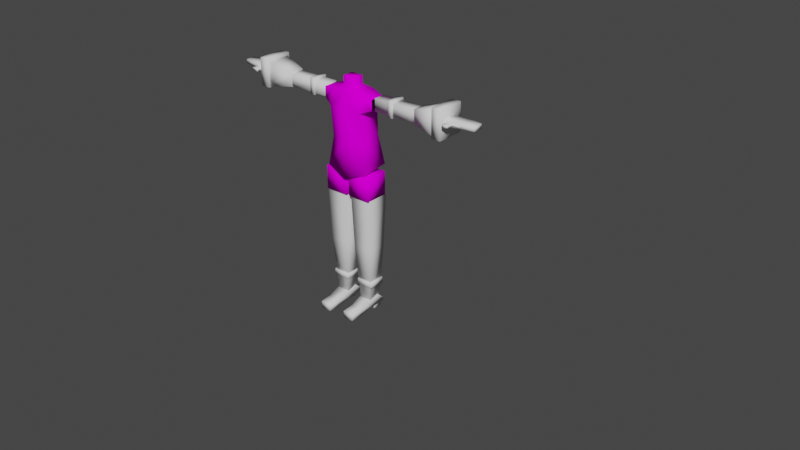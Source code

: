 # Source: xmas.blend  (saved by Blender 2.93.21; exported with 4.5.12 LTS)
import bpy
from mathutils import Matrix  # noqa: F401  (used for matrix-valued properties, if any)

bpy.ops.wm.read_factory_settings(use_empty=True)
scene = bpy.context.scene
scene.name = 'Scene'

# ---- collections
col_normal = bpy.data.collections.new('normal'); scene.collection.children.link(col_normal)
col_h122 = bpy.data.collections.new('h122'); col_normal.children.link(col_h122)
col_b86 = bpy.data.collections.new('b86'); col_normal.children.link(col_b86)
col_r126 = bpy.data.collections.new('r126'); col_normal.children.link(col_r126)
col_a82 = bpy.data.collections.new('a82'); col_normal.children.link(col_a82)
col_l94 = bpy.data.collections.new('l94'); col_normal.children.link(col_l94)
col_blue = bpy.data.collections.new('blue'); scene.collection.children.link(col_blue)
col_h410 = bpy.data.collections.new('h410'); col_blue.children.link(col_h410)
col_h414 = bpy.data.collections.new('h414'); col_blue.children.link(col_h414)
col_b298 = bpy.data.collections.new('b298'); col_blue.children.link(col_b298)
col_a230 = bpy.data.collections.new('a230'); col_blue.children.link(col_a230)
col_l254 = bpy.data.collections.new('l254'); col_blue.children.link(col_l254)
col_r474 = bpy.data.collections.new('r474'); col_blue.children.link(col_r474)
col_h406 = bpy.data.collections.new('h406'); col_blue.children.link(col_h406)

# ---- images (referenced by path relative to the original .blend; pixels are not part of the script)
import os
ASSET_DIR = os.environ.get("B2B_ASSET_DIR", "")  # directory of the original .blend (textures are referenced by path, not embedded)
HERE = os.path.dirname(os.path.abspath(__file__))  # packed textures are extracted next to this script under _unpacked/

def load_image(name, relpath, width, height, colorspace="sRGB"):
    """Load a texture the original file referenced (path relative to the .blend, or extracted next to this script)."""
    p = next((c for c in (os.path.join(HERE, relpath), os.path.join(ASSET_DIR, relpath)) if relpath and os.path.exists(c)), "")
    if p:
        img = bpy.data.images.load(p, check_existing=True)
        img.name = name
    else:  # same state as the original file: an image datablock whose file is absent (Cycles renders it pink)
        img = bpy.data.images.new(name, width, height)
        img.source = "FILE"
        img.filepath = "//" + (relpath or name)
    img.colorspace_settings.name = colorspace
    return img
img_xmas_png = load_image('xmas.png', 'xmas.png', 1024, 1024, 'sRGB')

# ---- materials (node trees are filled in below, after node groups)
mat_xmas = bpy.data.materials.new('xmas')
mat_xmas.use_transparent_shadow = False
mat_maintex = bpy.data.materials.new('maintex')
mat_xmasblue = bpy.data.materials.new('xmasblue')
mat_xmasblue.use_transparent_shadow = False

# ---- node groups
ng_auto_smooth = bpy.data.node_groups.new('Auto Smooth', 'GeometryNodeTree')
_s = ng_auto_smooth.interface.new_socket(name='Geometry', in_out='OUTPUT', socket_type='NodeSocketGeometry')
_s = ng_auto_smooth.interface.new_socket(name='Geometry', in_out='INPUT', socket_type='NodeSocketGeometry')
_s = ng_auto_smooth.interface.new_socket(name='Angle', in_out='INPUT', socket_type='NodeSocketFloat')
_s.subtype = 'ANGLE'
_s.min_value = 0.0
_s.max_value = 3.142
ng_auto_smooth.is_modifier = True
_N = ng_auto_smooth.nodes; _L = ng_auto_smooth.links
n0 = _N.new('NodeGroupOutput'); n0.name = 'Group Output'; n0.location = (480, -100)
n1 = _N.new('NodeGroupInput'); n1.name = 'Group Input'; n1.location = (-420, -300)
n2 = _N.new('NodeGroupInput'); n2.name = 'Group Input.001'; n2.location = (-60, -100)
n3 = _N.new('GeometryNodeSetShadeSmooth'); n3.name = 'Set Shade Smooth'; n3.location = (120, -100)
n3.domain = 'EDGE'
n4 = _N.new('GeometryNodeSetShadeSmooth'); n4.name = 'Set Shade Smooth.001'; n4.location = (300, -100)
n5 = _N.new('GeometryNodeInputMeshEdgeAngle'); n5.name = 'Edge Angle'; n5.location = (-420, -220)
n6 = _N.new('GeometryNodeInputEdgeSmooth'); n6.name = 'Is Edge Smooth'; n6.location = (-60, -160)
n7 = _N.new('GeometryNodeInputShadeSmooth'); n7.name = 'Is Face Smooth'; n7.location = (-240, -340)
n8 = _N.new('FunctionNodeBooleanMath'); n8.name = 'Boolean Math'; n8.location = (-60, -220)
n9 = _N.new('FunctionNodeCompare'); n9.name = 'Compare'; n9.location = (-240, -180)
n9.operation = 'LESS_EQUAL'
_L.new(n5.outputs[0], n9.inputs[0])
_L.new(n4.outputs[0], n0.inputs[0])
_L.new(n1.outputs[1], n9.inputs[1])
_L.new(n9.outputs[0], n8.inputs[0])
_L.new(n7.outputs[0], n8.inputs[1])
_L.new(n2.outputs[0], n3.inputs[0])
_L.new(n6.outputs[0], n3.inputs[1])
_L.new(n3.outputs[0], n4.inputs[0])
_L.new(n8.outputs[0], n3.inputs[2])
n0.is_active_output = True

# ---- material node trees
mat_xmas.use_nodes = True; mat_xmas.node_tree.nodes.clear()
_N = mat_xmas.node_tree.nodes; _L = mat_xmas.node_tree.links
n0 = _N.new('ShaderNodeOutputMaterial'); n0.name = 'Material Output'; n0.location = (300, 300)
n1 = _N.new('ShaderNodeBsdfPrincipled'); n1.name = 'Principled BSDF'; n1.location = (10, 300)
n1.distribution = 'GGX'
n1.subsurface_method = 'BURLEY'
n1.inputs[2].default_value = 0.0
n1.inputs[3].default_value = 1.45
n1.inputs[13].default_value = 0.0
n1.inputs[27].default_value = (0.0, 0.0, 0.0, 1.0)
n1.inputs[28].default_value = 1.0
n2 = _N.new('ShaderNodeTexImage'); n2.name = 'baseColorTexture'; n2.location = (-433, 207)
n2.label = 'baseColorTexture'
n2.image = img_xmas_png
n2.interpolation = 'Closest'
n3 = _N.new('ShaderNodeUVMap'); n3.name = 'UV Map'; n3.location = (-631, 176)
n3.uv_map = 'UVMap'
_L.new(n1.outputs[0], n0.inputs[0])
_L.new(n2.outputs[0], n1.inputs[0])
_L.new(n3.outputs[0], n2.inputs[0])
n0.is_active_output = True
mat_xmasblue.use_nodes = True; mat_xmasblue.node_tree.nodes.clear()
_N = mat_xmasblue.node_tree.nodes; _L = mat_xmasblue.node_tree.links
n0 = _N.new('ShaderNodeOutputMaterial'); n0.name = 'Material Output'; n0.location = (552, 300)
n1 = _N.new('ShaderNodeBsdfPrincipled'); n1.name = 'Principled BSDF'; n1.location = (262, 300)
n1.distribution = 'GGX'
n1.subsurface_method = 'BURLEY'
n1.inputs[2].default_value = 0.0
n1.inputs[3].default_value = 1.45
n1.inputs[13].default_value = 0.0
n1.inputs[27].default_value = (0.0, 0.0, 0.0, 1.0)
n1.inputs[28].default_value = 1.0
n2 = _N.new('ShaderNodeTexImage'); n2.name = 'baseColorTexture'; n2.location = (-181, 207)
n2.label = 'baseColorTexture'
n2.image = img_xmas_png
n2.interpolation = 'Closest'
n3 = _N.new('ShaderNodeValue'); n3.name = 'Value'; n3.location = (-536, 825)
n3.outputs[0].default_value = 0.5
n4 = _N.new('ShaderNodeUVMap'); n4.name = 'uv'; n4.location = (-631, 176)
n4.label = 'uv'
n4.uv_map = 'UVMap'
n5 = _N.new('ShaderNodeVectorMath'); n5.name = 'uvOffset'; n5.location = (-421, 181)
n5.label = 'uvOffset'
n5.inputs[1].default_value = (0.125, 0.0, 0.0)
_L.new(n1.outputs[0], n0.inputs[0])
_L.new(n2.outputs[0], n1.inputs[0])
_L.new(n4.outputs[0], n5.inputs[0])
_L.new(n5.outputs[0], n2.inputs[0])
n0.is_active_output = True

# ---- world
world_world = bpy.data.worlds.new('World'); scene.world = world_world
world_world.use_nodes = True; world_world.node_tree.nodes.clear()
_N = world_world.node_tree.nodes; _L = world_world.node_tree.links
n0 = _N.new('ShaderNodeOutputWorld'); n0.name = 'World Output'; n0.location = (300, 300)
n1 = _N.new('ShaderNodeBackground'); n1.name = 'Background'; n1.location = (10, 300)
n1.inputs[0].default_value = (0.05088, 0.05088, 0.05088, 1.0)
_L.new(n1.outputs[0], n0.inputs[0])
n0.is_active_output = True
world_world.color = (0.05088, 0.05088, 0.05088)
world_world.use_sun_shadow = False
world_world.sun_shadow_jitter_overblur = 0.0

# ---- meshes
me_bodymesh = bpy.data.meshes.new('BodyMesh')
me_bodymesh.from_pydata([(0.1074, 0.1806, -0.1979), (0.1647, -0.1299, 0.5039), (0.2331, -0.1474, -0.2974), (0.06907, -0.08606, 0.5641), (0.06907, 0.03324, 0.5641), (0.06907, -0.08606, 0.6479), (0.06907, 0.03324, 0.6479), (0.09896, 0.1948, -0.1116), (0.1962, -0.108, 0.001354), (0.1861, 0.1068, 0.3102), (0.1647, 0.08536, 0.5229), (0.1861, -0.1535, 0.3347), (0.2984, 0.04755, 0.489), (0.2984, -0.1004, 0.489), (0.2984, 0.04755, 0.3777), (0.2984, -0.1004, 0.3777), (-8.144e-19, -0.1299, 0.5222), (5.285e-18, -0.1877, -0.3782), (1.466e-17, 0.08597, -0.336), (3.393e-18, 0.08536, 0.5412), (0.0, -0.08606, 0.5641), (0.0, 0.03324, 0.5641), (0.0, -0.08606, 0.6479), (0.0, 0.03324, 0.6479), (-8.796e-18, -0.1916, 0.007104), (6.681e-05, 0.1309, 0.04491), (0.0, -0.2268, 0.3682), (1.357e-18, 0.1068, 0.3743), (0.1962, 0.1053, 0.04977), (0.2472, 0.1432, -0.2595), (0.01665, -0.1394, -0.578), (0.01665, -0.1394, -0.3235), (0.01665, 0.115, -0.578), (0.01665, 0.115, -0.3235), (0.2711, -0.1394, -0.578), (0.2711, -0.1394, -0.3235), (0.2711, 0.115, -0.578), (0.2711, 0.115, -0.3235)], [], [(1, 10, 4, 3), (27, 19, 10, 9), (18, 29, 2, 17), (16, 1, 3, 20), (20, 3, 5, 22), (3, 4, 6, 5), (29, 28, 8, 2), (28, 9, 11, 8), (25, 27, 9, 28), (1, 11, 15, 13), (10, 1, 13, 12), (11, 9, 14, 15), (9, 10, 12, 14), (8, 11, 26, 24), (2, 8, 24, 17), (4, 21, 23, 6), (6, 23, 22, 5), (10, 19, 21, 4), (11, 1, 16, 26), (0, 7, 28, 29), (7, 25, 28), (0, 29, 18), (7, 0, 18, 25), (30, 31, 33, 32), (32, 33, 37, 36), (36, 37, 35, 34), (34, 35, 31, 30), (32, 36, 34, 30), (37, 33, 31, 35)])
me_bodymesh.polygons.foreach_set('use_smooth', [True] * 29)
_uv = me_bodymesh.uv_layers.new(name='UVMap')
_uv.uv.foreach_set('vector', [0.03743, 0.09319, 0.03743, 0.09422, 0.03223, 0.09646, 0.03223, 0.09646, 0.02848, 0.08615, 0.02848, 0.09521, 0.03743, 0.09422, 0.03859, 0.08266, 0.04782, 0.9255, 0.06126, 0.9296, 0.06049, 0.9276, 0.04782, 0.9232, 0.02848, 0.09418, 0.03743, 0.09319, 0.03223, 0.09646, 0.02848, 0.09646, 0.02848, 0.09646, 0.03223, 0.09646, 0.03223, 0.101, 0.02848, 0.101, 0.03223, 0.09646, 0.03223, 0.09646, 0.03223, 0.101, 0.03223, 0.101, 0.06126, 0.9296, 0.05848, 0.9464, 0.05848, 0.9438, 0.06049, 0.9276, 0.04679, 0.8877, 0.04939, 0.8738, 0.04958, 0.8725, 0.0464, 0.8903, 0.05729, 0.8895, 0.0599, 0.8718, 0.04939, 0.8738, 0.04679, 0.8877, 0.03743, 0.09319, 0.03859, 0.08399, 0.0447, 0.08633, 0.0447, 0.09238, 0.03743, 0.09422, 0.03743, 0.09319, 0.0447, 0.09238, 0.0447, 0.09238, 0.03859, 0.08399, 0.03859, 0.08266, 0.0447, 0.08633, 0.0447, 0.08633, 0.03859, 0.08266, 0.03743, 0.09422, 0.0447, 0.09238, 0.0447, 0.08633, 0.0464, 0.8903, 0.04958, 0.8725, 0.05986, 0.8722, 0.057, 0.8916, 0.06049, 0.9276, 0.05848, 0.9438, 0.04782, 0.9441, 0.04782, 0.9232, 0.03223, 0.09646, 0.02848, 0.09646, 0.02848, 0.101, 0.03223, 0.101, 0.03223, 0.101, 0.02848, 0.101, 0.02848, 0.101, 0.03223, 0.101, 0.03743, 0.09422, 0.02848, 0.09521, 0.02848, 0.09646, 0.03223, 0.09646, 0.03859, 0.08399, 0.03743, 0.09319, 0.02848, 0.09418, 0.02848, 0.08581, 0.05366, 0.933, 0.0532, 0.9377, 0.05848, 0.9464, 0.06126, 0.9296, 0.0532, 0.9377, 0.04783, 0.9462, 0.05848, 0.9464, 0.05366, 0.933, 0.06126, 0.9296, 0.04782, 0.9255, 0.0532, 0.9377, 0.05366, 0.933, 0.04782, 0.9255, 0.04783, 0.9462, 0.02938, 0.03439, 0.02938, 0.04822, 0.02938, 0.04822, 0.02938, 0.03439, 0.02938, 0.03439, 0.02938, 0.04822, 0.04321, 0.04822, 0.04321, 0.03439, 0.04321, 0.03439, 0.04321, 0.04822, 0.04321, 0.04822, 0.04321, 0.03439, 0.04321, 0.03439, 0.04321, 0.04822, 0.02938, 0.04822, 0.02938, 0.03439, 0.02938, 0.03439, 0.04321, 0.03439, 0.04321, 0.03439, 0.02938, 0.03439, 0.04321, 0.04822, 0.02938, 0.04822, 0.02938, 0.04822, 0.04321, 0.04822])
me_bodymesh.materials.append(mat_maintex)
me_bodymesh.use_remesh_preserve_volume = False
me_bodymesh.use_remesh_preserve_attributes = False
me_bodymesh.use_mirror_vertex_groups = False
me_bodymesh.update()
me_head = bpy.data.meshes.new('Head')
me_head.from_pydata([], [], [])
me_head.materials.append(None)
me_head.update()
me_legmesh = bpy.data.meshes.new('LegMesh')
me_legmesh.from_pydata([(0.02878, -0.1234, -0.5716), (0.02878, 0.1234, -0.5716), (0.2755, -0.1234, -0.5716), (0.2755, 0.1234, -0.5716), (0.0482, 0.104, -1.15), (0.0482, -0.104, -1.15), (0.2561, 0.104, -1.15), (0.2561, -0.104, -1.15), (0.08408, 0.06808, -1.761), (0.08408, -0.06808, -1.761), (0.2202, 0.06808, -1.761), (0.2202, -0.06808, -1.761), (0.103, -0.1985, -1.871), (0.07476, 0.03184, -1.711), (0.07476, -0.05358, -1.815), (0.07476, 0.1185, -1.78), (0.2045, -0.1985, -1.871), (0.2327, 0.03184, -1.711), (0.2327, -0.05358, -1.815), (0.2327, 0.1185, -1.78), (0.08886, -0.2116, -1.785), (0.07476, 0.1134, -1.816), (0.2327, 0.1134, -1.816), (0.2186, -0.2116, -1.785), (0.103, -0.3404, -1.87), (0.2045, -0.3404, -1.87), (0.08886, -0.341, -1.796), (0.2186, -0.341, -1.796), (0.1182, -0.004351, -1.87), (0.1182, -0.004351, -1.772), (0.1182, 0.09401, -1.87), (0.1182, 0.09401, -1.772), (0.2165, -0.004351, -1.87), (0.2165, -0.004351, -1.772), (0.2165, 0.09401, -1.87), (0.2165, 0.09401, -1.772), (0.06773, -0.09006, -1.586), (0.06773, -0.09006, -1.521), (0.06773, 0.09007, -1.586), (0.06773, 0.09007, -1.521), (0.2479, -0.09006, -1.586), (0.2479, -0.09006, -1.521), (0.2479, 0.09007, -1.586), (0.2479, 0.09007, -1.521)], [], [(1, 3, 6, 4), (7, 5, 9, 11), (0, 1, 4, 5), (3, 2, 7, 6), (2, 0, 5, 7), (8, 10, 11, 9), (4, 6, 10, 8), (6, 7, 11, 10), (5, 4, 8, 9), (22, 19, 17), (21, 15, 19, 22), (23, 16, 18), (23, 17, 13, 20), (14, 18, 16, 12), (19, 15, 13, 17), (16, 23, 27, 25), (17, 23, 18), (14, 21, 22, 18), (18, 22, 17), (25, 27, 26, 24), (23, 20, 26, 27), (20, 12, 24, 26), (12, 16, 25, 24), (28, 29, 31, 30), (30, 31, 35, 34), (34, 35, 33, 32), (32, 33, 29, 28), (30, 34, 32, 28), (35, 31, 29, 33), (14, 13, 21), (14, 12, 20), (20, 13, 14), (13, 15, 21), (36, 37, 39, 38), (38, 39, 43, 42), (42, 43, 41, 40), (40, 41, 37, 36), (38, 42, 40, 36), (43, 39, 37, 41)])
me_legmesh.polygons.foreach_set('use_smooth', [True] * 39)
_uv = me_legmesh.uv_layers.new(name='UVMap')
_uv.uv.foreach_set('vector', [0.05684, 0.8563, 0.06824, 0.8563, 0.06734, 0.8296, 0.05774, 0.8296, 0.05188, 0.856, 0.06148, 0.856, 0.06094, 0.8843, 0.05243, 0.8843, 0.05684, 0.8563, 0.05684, 0.8563, 0.05774, 0.8296, 0.05774, 0.8296, 0.06824, 0.8563, 0.06824, 0.8563, 0.06734, 0.8296, 0.06734, 0.8296, 0.06824, 0.8563, 0.05684, 0.8563, 0.05774, 0.8296, 0.06734, 0.8296, 0.06094, 0.8843, 0.05243, 0.8843, 0.05243, 0.8843, 0.06094, 0.8843, 0.06148, 0.856, 0.05188, 0.856, 0.05243, 0.8843, 0.06094, 0.8843, 0.05188, 0.856, 0.05188, 0.856, 0.05243, 0.8843, 0.05243, 0.8843, 0.06148, 0.856, 0.06148, 0.856, 0.06094, 0.8843, 0.06094, 0.8843, 0.02187, 0.5029, 0.02083, 0.4956, 0.03846, 0.4815, 0.07619, 0.9288, 0.07619, 0.9309, 0.08349, 0.9309, 0.08349, 0.9288, 0.08794, 0.4867, 0.08528, 0.5043, 0.05582, 0.5027, 0.08283, 0.9305, 0.08349, 0.9341, 0.07619, 0.9341, 0.07684, 0.9305, 0.02894, 0.5614, 0.04963, 0.5614, 0.04593, 0.5424, 0.03263, 0.5424, 0.08349, 0.9309, 0.07619, 0.9309, 0.07619, 0.9341, 0.08349, 0.9341, 0.08528, 0.5043, 0.08794, 0.4867, 0.1143, 0.4891, 0.1141, 0.5041, 0.03846, 0.4815, 0.08794, 0.4867, 0.05582, 0.5027, 0.02894, 0.5614, 0.02894, 0.5833, 0.04963, 0.5833, 0.04963, 0.5614, 0.05582, 0.5027, 0.02187, 0.5029, 0.03846, 0.4815, 0.08218, 0.9268, 0.08283, 0.9305, 0.07684, 0.9305, 0.07749, 0.9268, 0.08283, 0.9305, 0.07684, 0.9305, 0.07684, 0.9305, 0.08283, 0.9305, 0.08794, 0.4867, 0.08528, 0.5043, 0.1141, 0.5041, 0.1143, 0.4891, 0.03263, 0.5424, 0.04593, 0.5424, 0.04593, 0.5238, 0.03263, 0.5238, 0.05548, 0.5418, 0.05548, 0.5824, 0.09611, 0.5824, 0.09611, 0.5418, 0.09611, 0.5418, 0.09611, 0.5824, 0.09611, 0.5824, 0.09611, 0.5418, 0.09611, 0.5418, 0.09611, 0.5824, 0.05548, 0.5824, 0.05548, 0.5418, 0.05548, 0.5418, 0.05548, 0.5824, 0.05548, 0.5824, 0.05548, 0.5418, 0.09611, 0.5418, 0.09611, 0.5418, 0.05548, 0.5418, 0.05548, 0.5418, 0.09611, 0.5824, 0.09611, 0.5824, 0.05548, 0.5824, 0.05548, 0.5824, 0.05582, 0.5027, 0.03846, 0.4815, 0.02187, 0.5029, 0.05582, 0.5027, 0.08528, 0.5043, 0.08794, 0.4867, 0.08794, 0.4867, 0.03846, 0.4815, 0.05582, 0.5027, 0.03846, 0.4815, 0.02083, 0.4956, 0.02187, 0.5029, 0.03391, 0.8009, 0.03391, 0.8194, 0.03391, 0.8194, 0.03391, 0.8009, 0.03391, 0.8009, 0.03391, 0.8194, 0.08559, 0.8194, 0.08559, 0.8009, 0.08559, 0.8009, 0.08559, 0.8194, 0.08559, 0.8194, 0.08559, 0.8009, 0.08559, 0.8009, 0.08559, 0.8194, 0.03391, 0.8194, 0.03391, 0.8009, 0.03391, 0.8009, 0.08559, 0.8009, 0.08559, 0.8009, 0.03391, 0.8009, 0.08559, 0.8194, 0.03391, 0.8194, 0.03391, 0.8194, 0.08559, 0.8194])
me_legmesh.materials.append(mat_maintex)
me_legmesh.use_remesh_fix_poles = True
me_legmesh.use_remesh_preserve_attributes = False
me_legmesh.use_mirror_vertex_groups = False
me_legmesh.update()
me_armmesh = bpy.data.meshes.new('ArmMesh')
me_armmesh.from_pydata([(0.3078, -0.06612, 0.3653), (0.3078, -0.06612, 0.4976), (0.3078, 0.06612, 0.3653), (0.3078, 0.06612, 0.4976), (0.74, -0.06612, 0.3653), (0.74, -0.06612, 0.4976), (0.74, 0.06612, 0.3653), (0.74, 0.06612, 0.4976), (1.14, -0.06612, 0.4189), (1.14, -0.06612, 0.4976), (1.14, 0.06612, 0.4189), (1.14, 0.06612, 0.4976), (1.32, -0.06612, 0.4524), (1.32, -0.06612, 0.4976), (1.32, 0.07931, 0.4524), (1.32, 0.07931, 0.4976), (1.454, -0.04828, 0.4524), (1.454, -0.04828, 0.4976), (1.454, 0.06146, 0.4524), (1.454, 0.06146, 0.4976), (1.179, -0.09204, 0.4874), (1.179, -0.09204, 0.453), (1.242, -0.09204, 0.4874), (1.242, -0.09204, 0.4676), (1.179, -0.1427, 0.4874), (1.179, -0.1427, 0.453), (1.242, -0.1427, 0.4874), (1.242, -0.1427, 0.4676), (1.179, -0.1646, 0.4874), (1.179, -0.1646, 0.453), (1.242, -0.1646, 0.4874), (1.242, -0.1646, 0.4676), (0.469, -0.07491, 0.3479), (0.469, -0.07491, 0.5153), (0.469, 0.09248, 0.3479), (0.469, 0.09248, 0.5153), (0.5254, -0.07491, 0.3479), (0.5254, -0.07491, 0.5153), (0.5254, 0.09248, 0.3479), (0.5254, 0.09248, 0.5153), (0.7838, -0.06642, 0.3564), (0.7838, -0.06642, 0.5068), (0.7838, 0.08398, 0.3564), (0.7838, 0.08398, 0.5068), (1.063, -0.123, 0.318), (1.063, -0.123, 0.5815), (1.063, 0.1405, 0.318), (1.063, 0.1405, 0.5815), (1.044, -0.1413, 0.3067), (1.044, -0.1413, 0.607), (1.044, 0.1589, 0.3067), (1.044, 0.1589, 0.607), (1.146, -0.1413, 0.3067), (1.146, -0.1413, 0.607), (1.146, 0.1589, 0.3067), (1.146, 0.1589, 0.607)], [], [(0, 1, 3, 2), (2, 3, 7, 6), (5, 4, 8, 9), (4, 5, 1, 0), (2, 6, 4, 0), (7, 3, 1, 5), (11, 9, 13, 15), (4, 6, 10, 8), (7, 5, 9, 11), (6, 7, 11, 10), (14, 15, 19, 18), (10, 11, 15, 14), (8, 12, 23, 21), (8, 10, 14, 12), (18, 19, 17, 16), (13, 12, 16, 17), (12, 14, 18, 16), (15, 13, 17, 19), (22, 20, 24, 26), (12, 13, 22, 23), (9, 8, 21, 20), (13, 9, 20, 22), (25, 27, 31, 29), (20, 21, 25, 24), (21, 23, 27, 25), (23, 22, 26, 27), (28, 29, 31, 30), (27, 26, 30, 31), (26, 24, 28, 30), (24, 25, 29, 28), (32, 33, 35, 34), (34, 35, 39, 38), (38, 39, 37, 36), (36, 37, 33, 32), (34, 38, 36, 32), (39, 35, 33, 37), (40, 41, 43, 42), (42, 43, 47, 46), (46, 47, 45, 44), (44, 45, 41, 40), (42, 46, 44, 40), (47, 43, 41, 45), (48, 49, 51, 50), (50, 51, 55, 54), (54, 55, 53, 52), (52, 53, 49, 48), (50, 54, 52, 48), (55, 51, 49, 53)])
me_armmesh.polygons.foreach_set('use_smooth', [True] * 48)
_uv = me_armmesh.uv_layers.new(name='UVMap')
_uv.uv.foreach_set('vector', [0.07276, 0.07823, 0.04115, 0.07823, 0.04115, 0.07823, 0.07276, 0.07823, 0.07276, 0.07823, 0.04115, 0.07823, 0.04115, 0.1816, 0.07276, 0.1816, 0.1023, 0.8931, 0.1023, 0.886, 0.1237, 0.8889, 0.1237, 0.8931, 0.07276, 0.1816, 0.04115, 0.1816, 0.04115, 0.07823, 0.07276, 0.07823, 0.07276, 0.07823, 0.07276, 0.1816, 0.07276, 0.1816, 0.07276, 0.07823, 0.04115, 0.1816, 0.04115, 0.07823, 0.04115, 0.07823, 0.04115, 0.1816, 0.03179, 0.07728, 0.03179, 0.07728, 0.04257, 0.07728, 0.04257, 0.07728, 0.1023, 0.886, 0.1023, 0.886, 0.1237, 0.8889, 0.1237, 0.8889, 0.1023, 0.8931, 0.1023, 0.8931, 0.1237, 0.8931, 0.1237, 0.8931, 0.1023, 0.886, 0.1023, 0.8931, 0.1237, 0.8931, 0.1237, 0.8889, 0.04257, 0.07458, 0.04257, 0.07728, 0.05058, 0.07728, 0.05058, 0.07458, 0.03179, 0.07258, 0.03179, 0.07728, 0.04257, 0.07728, 0.04257, 0.07458, 0.03179, 0.07258, 0.04257, 0.07458, 0.03789, 0.07549, 0.03413, 0.07461, 0.03179, 0.07258, 0.03179, 0.07258, 0.04257, 0.07458, 0.04257, 0.07458, 0.05058, 0.07458, 0.05058, 0.07728, 0.05058, 0.07728, 0.05058, 0.07458, 0.04257, 0.07728, 0.04257, 0.07458, 0.05058, 0.07458, 0.05058, 0.07728, 0.04257, 0.07458, 0.04257, 0.07458, 0.05058, 0.07458, 0.05058, 0.07458, 0.04257, 0.07728, 0.04257, 0.07728, 0.05058, 0.07728, 0.05058, 0.07728, 0.03789, 0.07667, 0.03413, 0.07667, 0.03413, 0.07667, 0.03789, 0.07667, 0.04257, 0.07458, 0.04257, 0.07728, 0.03789, 0.07667, 0.03789, 0.07549, 0.03179, 0.07728, 0.03179, 0.07258, 0.03413, 0.07461, 0.03413, 0.07667, 0.04257, 0.07728, 0.03179, 0.07728, 0.03413, 0.07667, 0.03789, 0.07667, 0.03413, 0.07461, 0.03789, 0.07549, 0.03789, 0.07549, 0.03413, 0.07461, 0.03413, 0.07667, 0.03413, 0.07461, 0.03413, 0.07461, 0.03413, 0.07667, 0.03413, 0.07461, 0.03789, 0.07549, 0.03789, 0.07549, 0.03413, 0.07461, 0.03789, 0.07549, 0.03789, 0.07667, 0.03789, 0.07667, 0.03789, 0.07549, 0.03413, 0.07667, 0.03413, 0.07461, 0.03789, 0.07549, 0.03789, 0.07667, 0.03789, 0.07549, 0.03789, 0.07667, 0.03789, 0.07667, 0.03789, 0.07549, 0.03789, 0.07667, 0.03413, 0.07667, 0.03413, 0.07667, 0.03789, 0.07667, 0.03413, 0.07667, 0.03413, 0.07461, 0.03413, 0.07461, 0.03413, 0.07667, 0.04073, 0.7889, 0.04073, 0.8289, 0.04073, 0.8289, 0.04073, 0.7889, 0.04073, 0.7889, 0.04073, 0.8289, 0.05421, 0.8289, 0.05421, 0.7889, 0.05421, 0.7889, 0.05421, 0.8289, 0.05421, 0.8289, 0.05421, 0.7889, 0.05421, 0.7889, 0.05421, 0.8289, 0.04073, 0.8289, 0.04073, 0.7889, 0.04073, 0.7889, 0.05421, 0.7889, 0.05421, 0.7889, 0.04073, 0.7889, 0.05421, 0.8289, 0.04073, 0.8289, 0.04073, 0.8289, 0.05421, 0.8289, 0.04232, 0.9144, 0.04232, 0.9362, 0.04232, 0.9362, 0.04232, 0.9144, 0.04232, 0.9144, 0.04232, 0.9362, 0.08288, 0.9471, 0.08288, 0.9089, 0.08288, 0.9089, 0.08288, 0.9471, 0.08288, 0.9471, 0.08288, 0.9089, 0.08288, 0.9089, 0.08288, 0.9471, 0.04232, 0.9362, 0.04232, 0.9144, 0.04232, 0.9144, 0.08288, 0.9089, 0.08288, 0.9089, 0.04232, 0.9144, 0.08288, 0.9471, 0.04232, 0.9362, 0.04232, 0.9362, 0.08288, 0.9471, 0.01707, 0.7729, 0.01707, 0.8446, 0.01707, 0.8446, 0.01707, 0.7729, 0.01707, 0.7729, 0.01707, 0.8446, 0.04126, 0.8446, 0.04126, 0.7729, 0.04126, 0.7729, 0.04126, 0.8446, 0.04126, 0.8446, 0.04126, 0.7729, 0.04126, 0.7729, 0.04126, 0.8446, 0.01707, 0.8446, 0.01707, 0.7729, 0.01707, 0.7729, 0.04126, 0.7729, 0.04126, 0.7729, 0.01707, 0.7729, 0.04126, 0.8446, 0.01707, 0.8446, 0.01707, 0.8446, 0.04126, 0.8446])
me_armmesh.materials.append(mat_maintex)
me_armmesh.use_remesh_fix_poles = True
me_armmesh.use_remesh_preserve_attributes = False
me_armmesh.use_mirror_vertex_groups = False
me_armmesh.update()
me_001 = bpy.data.meshes.new('立方体.001')
me_001.from_pydata([(0.2672, 0.1694, -0.01222), (0.2496, 0.1694, -0.09359), (0.2496, -0.08063, -0.09359), (0.2672, -0.08063, -0.01222), (-1.126e-17, 0.2939, -0.09359), (-1.126e-17, -0.2052, -0.007817), (-1.126e-17, 0.2939, -0.007817), (-1.126e-17, -0.2052, -0.09359), (0.1527, 0.1123, 0.1774), (0.1527, -0.01174, 0.2228), (-1.83e-17, 0.1669, 0.195), (-5.629e-18, -0.05202, 0.2637), (0.0, 0.3232, 0.2306)], [], [(4, 6, 0, 1), (1, 0, 3, 2), (4, 1, 2, 7), (3, 9, 11, 5), (2, 3, 5, 7), (0, 8, 9, 3), (11, 9, 12), (8, 10, 12), (0, 6, 10, 8), (9, 8, 12)])
me_001.polygons.foreach_set('use_smooth', [True] * 10)
_uv = me_001.uv_layers.new(name='UVMap')
_uv.uv.foreach_set('vector', [0.02886, 0.8178, 0.02876, 0.8301, 0.06829, 0.8314, 0.06584, 0.8197, 0.06584, 0.8197, 0.06829, 0.8314, 0.07022, 0.8351, 0.06777, 0.8234, 0.02886, 0.8178, 0.06584, 0.8197, 0.06777, 0.8234, 0.03272, 0.8252, 0.1176, 0.9828, 0.1115, 0.9942, 0.1035, 0.9967, 0.1035, 0.9845, 0.06777, 0.8234, 0.07022, 0.8351, 0.03263, 0.8375, 0.03272, 0.8252, 0.1176, 0.98, 0.1115, 0.9904, 0.1115, 0.9942, 0.1176, 0.9828, 0.1035, 0.9967, 0.1115, 0.9942, 0.1035, 0.9908, 0.1115, 0.9904, 0.1035, 0.9907, 0.1035, 0.9908, 0.1176, 0.98, 0.1035, 0.9789, 0.1035, 0.9907, 0.1115, 0.9904, 0.1115, 0.9942, 0.1115, 0.9904, 0.1035, 0.9908])
me_001.materials.append(mat_xmas)
me_001.use_remesh_fix_poles = True
me_001.use_remesh_preserve_attributes = False
me_001.update()
me_002 = bpy.data.meshes.new('立方体.002')
me_002.from_pydata([(0.1072, 0.3574, 0.194), (0.02644, 0.4167, 0.1122), (0.06552, 0.2425, 0.1518), (-0.01526, 0.3018, 0.07005), (0.01526, 0.3574, 0.2849), (-0.06552, 0.4167, 0.2032), (-0.02644, 0.2425, 0.2427), (-0.1072, 0.3018, 0.161)], [], [(0, 4, 6, 2), (5, 1, 3, 7), (3, 2, 6, 7), (1, 0, 2, 3), (5, 4, 0, 1), (7, 6, 4, 5)])
me_002.polygons.foreach_set('use_smooth', [True] * 6)
_uv = me_002.uv_layers.new(name='UVMap')
_uv.uv.foreach_set('vector', [0.06177, 0.8218, 0.05298, 0.8302, 0.049, 0.8286, 0.05778, 0.8202, 0.04526, 0.8214, 0.05405, 0.8129, 0.05006, 0.8113, 0.04128, 0.8198, 0.05006, 0.8113, 0.05778, 0.8202, 0.049, 0.8286, 0.04128, 0.8198, 0.05405, 0.8129, 0.06177, 0.8218, 0.05778, 0.8202, 0.05006, 0.8113, 0.04526, 0.8214, 0.05298, 0.8302, 0.06177, 0.8218, 0.05405, 0.8129, 0.04128, 0.8198, 0.049, 0.8286, 0.05298, 0.8302, 0.04526, 0.8214])
me_002.materials.append(mat_xmas)
me_002.use_remesh_fix_poles = True
me_002.use_remesh_preserve_attributes = False
me_002.update()
me_cube_005 = bpy.data.meshes.new('Cube.005')
me_cube_005.from_pydata([(-0.6974, -0.6539, -0.7393), (-0.4346, -0.3911, 0.6508), (-0.6974, 0.7362, -0.7393), (-0.4346, 0.4735, 0.6508), (0.6927, -0.6539, -0.7393), (0.4299, -0.3911, 0.6508), (0.6927, 0.7362, -0.7393), (0.4299, 0.4735, 0.6508)], [], [(0, 1, 3, 2), (2, 3, 7, 6), (6, 7, 5, 4), (4, 5, 1, 0), (2, 6, 4, 0), (7, 3, 1, 5)])
me_cube_005.polygons.foreach_set('use_smooth', [True] * 6)
_uv = me_cube_005.uv_layers.new(name='UVMap')
_uv.uv.foreach_set('vector', [0.03419, 0.6648, 0.03014, 0.6942, 0.03014, 0.6942, 0.03419, 0.6648, 0.03419, 0.6648, 0.03014, 0.6942, 0.04732, 0.7, 0.06182, 0.6741, 0.06182, 0.6741, 0.04732, 0.7, 0.04732, 0.7, 0.06182, 0.6741, 0.06182, 0.6741, 0.04732, 0.7, 0.03014, 0.6942, 0.03419, 0.6648, 0.03419, 0.6648, 0.06182, 0.6741, 0.06182, 0.6741, 0.03419, 0.6648, 0.04732, 0.7, 0.03014, 0.6942, 0.03014, 0.6942, 0.04732, 0.7])
me_cube_005.materials.append(mat_xmasblue)
me_cube_005.use_remesh_fix_poles = True
me_cube_005.use_remesh_preserve_attributes = False
me_cube_005.update()
me_cube_007 = bpy.data.meshes.new('Cube.007')
me_cube_007.from_pydata([(0.0, -0.3285, -0.3658), (0.0, -0.3285, 0.3658), (0.0, 0.3285, -0.3658), (0.0, 0.3285, 0.3658), (1.99, 0.6847, -0.4415), (1.99, 0.6847, 0.9986), (1.808, 1.095, -0.4415), (1.808, 1.095, 0.9986), (0.3451, 1.344, -1.477), (0.05032, 0.5509, -0.3983), (0.3848, 1.44, -1.336), (0.1151, 0.7012, -0.2446), (1.076, 0.9453, -1.357), (0.8509, -0.03935, -0.3983), (0.9986, 1.04, -1.258), (0.9008, 0.111, -0.2446), (0.5811, 2.272, -2.826), (0.6208, 2.369, -2.685), (1.371, 1.961, -2.372), (1.411, 2.058, -2.23)], [], [(0, 1, 3, 2), (2, 3, 7, 6), (6, 7, 5, 4), (4, 5, 1, 0), (2, 6, 4, 0), (7, 3, 1, 5), (8, 9, 11, 10), (10, 11, 15, 14), (14, 15, 13, 12), (12, 13, 9, 8), (14, 12, 18, 19), (15, 11, 9, 13), (17, 19, 18, 16), (12, 8, 16, 18), (10, 14, 19, 17), (8, 10, 17, 16)])
me_cube_007.polygons.foreach_set('use_smooth', [True] * 16)
_uv = me_cube_007.uv_layers.new(name='UVMap')
_uv.uv.foreach_set('vector', [0.04403, 0.5638, 0.04403, 0.575, 0.04403, 0.5759, 0.04403, 0.5647, 0.04403, 0.5647, 0.04403, 0.5759, 0.07192, 0.5867, 0.07192, 0.5646, 0.07192, 0.5646, 0.07192, 0.5867, 0.07471, 0.5861, 0.07471, 0.564, 0.07471, 0.564, 0.07471, 0.5861, 0.04403, 0.575, 0.04403, 0.5638, 0.04403, 0.5647, 0.07192, 0.5646, 0.07471, 0.564, 0.04403, 0.5638, 0.07192, 0.5867, 0.04403, 0.5759, 0.04403, 0.575, 0.07471, 0.5861, 0.05294, 0.5715, 0.05397, 0.6087, 0.05497, 0.6112, 0.05355, 0.5738, 0.05355, 0.5738, 0.05497, 0.6112, 0.06708, 0.6105, 0.06648, 0.5719, 0.06648, 0.5719, 0.06708, 0.6105, 0.06631, 0.6079, 0.06587, 0.5696, 0.06587, 0.5696, 0.06631, 0.6079, 0.05397, 0.6087, 0.05294, 0.5715, 0.06648, 0.5719, 0.06587, 0.5696, 0.06398, 0.5188, 0.0646, 0.5211, 0.06708, 0.6105, 0.05497, 0.6112, 0.05397, 0.6087, 0.06631, 0.6079, 0.05167, 0.5229, 0.0646, 0.5211, 0.06398, 0.5188, 0.05106, 0.5206, 0.06587, 0.5696, 0.05294, 0.5715, 0.05106, 0.5206, 0.06398, 0.5188, 0.05355, 0.5738, 0.06648, 0.5719, 0.0646, 0.5211, 0.05167, 0.5229, 0.05294, 0.5715, 0.05355, 0.5738, 0.05167, 0.5229, 0.05106, 0.5206])
me_cube_007.materials.append(mat_xmasblue)
me_cube_007.use_remesh_fix_poles = True
me_cube_007.use_remesh_preserve_attributes = False
me_cube_007.update()
me_cube = bpy.data.meshes.new('Cube')
me_cube.from_pydata([(-1.0, -1.0, -1.0), (-1.0, -1.0, 1.0), (-1.0, 1.0, -1.0), (-1.0, 1.0, 1.0), (1.0, -1.0, -1.0), (1.0, -1.0, 1.0), (1.0, 1.0, -1.0), (1.0, 1.0, 1.0)], [], [(0, 1, 3, 2), (2, 3, 7, 6), (6, 7, 5, 4), (4, 5, 1, 0), (2, 6, 4, 0), (7, 3, 1, 5)])
me_cube.polygons.foreach_set('use_smooth', [True] * 6)
_uv = me_cube.uv_layers.new(name='UVMap')
_uv.uv.foreach_set('vector', [0.0518, 0.7941, 0.0518, 0.7941, 0.0518, 0.8222, 0.0518, 0.8222, 0.0518, 0.8222, 0.0518, 0.8222, 0.07994, 0.8222, 0.07994, 0.8222, 0.07994, 0.8222, 0.07994, 0.8222, 0.07994, 0.7941, 0.07994, 0.7941, 0.07994, 0.7941, 0.07994, 0.7941, 0.0518, 0.7941, 0.0518, 0.7941, 0.0518, 0.8222, 0.07994, 0.8222, 0.07994, 0.7941, 0.0518, 0.7941, 0.07994, 0.8222, 0.0518, 0.8222, 0.0518, 0.7941, 0.07994, 0.7941])
me_cube.materials.append(mat_xmas)
me_cube.use_remesh_fix_poles = True
me_cube.use_remesh_preserve_attributes = False
me_cube.update()
me_cube_001 = bpy.data.meshes.new('Cube.001')
me_cube_001.from_pydata([(1.0, -0.8866, -0.9014), (1.0, -1.84, 0.4622), (1.0, 1.955, -0.9104), (1.0, 1.001, 0.4532), (0.0, 1.922, -1.004), (0.0, 1.377, 0.9982), (0.0, -1.452, -0.9979), (0.0, -1.996, 1.005)], [], [(4, 5, 3, 2), (2, 3, 1, 0), (4, 2, 0, 6), (3, 5, 7, 1), (0, 1, 7, 6)])
_uv = me_cube_001.uv_layers.new(name='UVMap')
_uv.uv.foreach_set('vector', [0.06277, 0.5648, 0.06277, 0.5629, 0.08965, 0.5629, 0.08965, 0.5648, 0.08965, 0.5648, 0.08965, 0.5629, 0.08965, 0.5593, 0.08965, 0.5613, 0.06277, 0.5648, 0.08965, 0.5648, 0.08965, 0.5613, 0.06277, 0.5613, 0.06499, 0.5688, 0.06499, 0.634, 0.05643, 0.634, 0.05643, 0.5688, 0.08965, 0.5613, 0.08965, 0.5593, 0.06277, 0.5593, 0.06277, 0.5613])
me_cube_001.materials.append(mat_xmasblue)
me_cube_001.use_remesh_fix_poles = True
me_cube_001.use_remesh_preserve_attributes = False
me_cube_001.update()
me_cone = bpy.data.meshes.new('Cone')
me_cone.from_pydata([(0.3648, 0.2075, 0.1781), (0.3648, -0.2296, 0.156), (0.7618, -0.4388, -0.4591), (0.6639, 0.416, -0.4122), (0.6639, -0.3607, -0.4288), (0.7618, 0.4942, -0.4425), (0.7702, -0.4388, -0.6278), (0.7702, 0.4942, -0.6112), (5.735e-18, 0.3088, 0.1721), (-1.229e-18, -0.3872, 0.1407), (0.0, -0.8776, -0.5846), (4.545e-17, 0.7116, -0.3059), (0.0, -0.7213, -0.5305), (3.955e-17, 0.8169, -0.3425), (0.0, -0.8776, -0.7533), (3.955e-17, 0.8622, -0.505), (0.2941, 0.1851, 0.04322), (0.2941, -0.1851, 0.04322), (0.5678, -0.3538, -0.4388), (0.5667, 0.4082, -0.3883), (0.5667, -0.3529, -0.4049), (0.5678, 0.4091, -0.4222), (0.5746, -0.3538, -0.5748), (0.5746, 0.4091, -0.5582), (-1.783e-09, 0.3204, 0.05749), (-1.783e-09, -0.3702, 0.03535), (0.0, -0.7075, -0.5384), (-1.863e-09, 0.6895, -0.2848), (-1.863e-09, -0.6181, -0.5042), (4.545e-17, 0.7004, -0.3172), (0.0, -0.7075, -0.6744), (3.955e-17, 0.6772, -0.4748)], [], [(3, 4, 2, 5), (4, 12, 10, 2), (8, 0, 3, 11), (11, 3, 5, 13), (13, 5, 7, 15), (1, 9, 12, 4), (0, 1, 4, 3), (5, 2, 6, 7), (2, 10, 14, 6), (8, 9, 1, 0), (19, 21, 18, 20), (20, 18, 26, 28), (24, 27, 19, 16), (27, 29, 21, 19), (29, 31, 23, 21), (17, 20, 28, 25), (16, 19, 20, 17), (21, 23, 22, 18), (18, 22, 30, 26), (24, 16, 17, 25), (7, 23, 31, 15), (6, 22, 23, 7), (14, 30, 22, 6)])
me_cone.polygons.foreach_set('use_smooth', [True] * 23)
_uv = me_cone.uv_layers.new(name='UVMap')
_uv.uv.foreach_set('vector', [0.09861, 0.8269, 0.09861, 0.8269, 0.1057, 0.8247, 0.1057, 0.8247, 0.09861, 0.8269, 0.03322, 0.8189, 0.03322, 0.815, 0.1057, 0.8247, 0.03322, 0.9698, 0.05964, 0.9705, 0.09861, 0.923, 0.03322, 0.9151, 0.03322, 0.8189, 0.09861, 0.8269, 0.1057, 0.8247, 0.03322, 0.815, 0.03322, 0.815, 0.1057, 0.8247, 0.1063, 0.8125, 0.03322, 0.8028, 0.05964, 0.9705, 0.03322, 0.9698, 0.03322, 0.9151, 0.09861, 0.923, 0.05964, 0.9705, 0.05964, 0.9705, 0.09861, 0.923, 0.09861, 0.923, 0.1057, 0.8247, 0.1057, 0.8247, 0.1063, 0.8125, 0.1063, 0.8125, 0.1057, 0.8247, 0.03322, 0.815, 0.03322, 0.8028, 0.1063, 0.8125, 0.03322, 0.9698, 0.03322, 0.9698, 0.05964, 0.9705, 0.05964, 0.9705, 0.09861, 0.8269, 0.1057, 0.8247, 0.1057, 0.8247, 0.09861, 0.8269, 0.09861, 0.8269, 0.1057, 0.8247, 0.03322, 0.815, 0.03322, 0.8189, 0.03322, 0.9698, 0.03322, 0.9151, 0.09861, 0.923, 0.05964, 0.9705, 0.03322, 0.8189, 0.03322, 0.815, 0.1057, 0.8247, 0.09861, 0.8269, 0.03322, 0.815, 0.03322, 0.8028, 0.1063, 0.8125, 0.1057, 0.8247, 0.05964, 0.9705, 0.09861, 0.923, 0.03322, 0.9151, 0.03322, 0.9698, 0.05964, 0.9705, 0.09861, 0.923, 0.09861, 0.923, 0.05964, 0.9705, 0.1057, 0.8247, 0.1063, 0.8125, 0.1063, 0.8125, 0.1057, 0.8247, 0.1057, 0.8247, 0.1063, 0.8125, 0.03322, 0.8028, 0.03322, 0.815, 0.03322, 0.9698, 0.05964, 0.9705, 0.05964, 0.9705, 0.03322, 0.9698, 0.1063, 0.8125, 0.1063, 0.8125, 0.03322, 0.8028, 0.03322, 0.8028, 0.1063, 0.8125, 0.1063, 0.8125, 0.1063, 0.8125, 0.1063, 0.8125, 0.03322, 0.8028, 0.03322, 0.8028, 0.1063, 0.8125, 0.1063, 0.8125])
me_cone.materials.append(mat_xmasblue)
me_cone.use_remesh_fix_poles = True
me_cone.use_remesh_preserve_attributes = False
me_cone.update()
me_cube_004 = bpy.data.meshes.new('Cube.004')
me_cube_004.from_pydata([(0.0, -0.3285, -0.3658), (0.0, -0.3285, 0.3658), (0.0, 0.3285, -0.3658), (0.0, 0.3285, 0.3658), (1.99, 0.6847, -0.4415), (1.99, 0.6847, 0.9986), (1.808, 1.095, -0.4415), (1.808, 1.095, 0.9986), (1.032, 1.42, -0.9972), (0.3276, 0.5332, -0.3802), (1.072, 1.517, -0.8558), (0.3925, 0.6835, -0.2265), (1.87, 0.957, -1.079), (1.128, -0.05708, -0.3802), (1.91, 1.054, -0.9376), (1.178, 0.09326, -0.2265), (1.376, 2.284, -2.548), (1.415, 2.381, -2.407), (2.214, 1.821, -2.63), (2.254, 1.917, -2.489)], [], [(0, 1, 3, 2), (2, 3, 7, 6), (6, 7, 5, 4), (4, 5, 1, 0), (2, 6, 4, 0), (7, 3, 1, 5), (8, 9, 11, 10), (10, 11, 15, 14), (14, 15, 13, 12), (12, 13, 9, 8), (14, 12, 18, 19), (15, 11, 9, 13), (17, 19, 18, 16), (12, 8, 16, 18), (10, 14, 19, 17), (8, 10, 17, 16)])
me_cube_004.polygons.foreach_set('use_smooth', [True] * 16)
_uv = me_cube_004.uv_layers.new(name='UVMap')
_uv.uv.foreach_set('vector', [0.04403, 0.5638, 0.04403, 0.575, 0.04403, 0.5759, 0.04403, 0.5647, 0.04403, 0.5647, 0.04403, 0.5759, 0.07192, 0.5867, 0.07192, 0.5646, 0.07192, 0.5646, 0.07192, 0.5867, 0.07471, 0.5861, 0.07471, 0.564, 0.07471, 0.564, 0.07471, 0.5861, 0.04403, 0.575, 0.04403, 0.5638, 0.04403, 0.5647, 0.07192, 0.5646, 0.07471, 0.564, 0.04403, 0.5638, 0.07192, 0.5867, 0.04403, 0.5759, 0.04403, 0.575, 0.07471, 0.5861, 0.05995, 0.5565, 0.05401, 0.598, 0.05501, 0.6005, 0.06056, 0.5588, 0.06056, 0.5588, 0.05501, 0.6005, 0.06712, 0.5997, 0.07348, 0.5569, 0.07348, 0.5569, 0.06712, 0.5997, 0.06635, 0.5972, 0.07287, 0.5546, 0.07287, 0.5546, 0.06635, 0.5972, 0.05401, 0.598, 0.05995, 0.5565, 0.07348, 0.5569, 0.07287, 0.5546, 0.07817, 0.5319, 0.07878, 0.5342, 0.06712, 0.5997, 0.05501, 0.6005, 0.05401, 0.598, 0.06635, 0.5972, 0.06585, 0.5361, 0.07878, 0.5342, 0.07817, 0.5319, 0.06524, 0.5338, 0.07287, 0.5546, 0.05995, 0.5565, 0.06524, 0.5338, 0.07817, 0.5319, 0.06056, 0.5588, 0.07348, 0.5569, 0.07878, 0.5342, 0.06585, 0.5361, 0.05995, 0.5565, 0.06056, 0.5588, 0.06585, 0.5361, 0.06524, 0.5338])
me_cube_004.materials.append(mat_xmasblue)
me_cube_004.use_remesh_fix_poles = True
me_cube_004.use_remesh_preserve_attributes = False
me_cube_004.update()
me_cube_002 = bpy.data.meshes.new('Cube.002')
me_cube_002.from_pydata([(0.0, -0.3285, -0.3658), (0.0, -0.3285, 0.3658), (0.0, 0.3285, -0.3658), (0.0, 0.3285, 0.3658), (1.99, 0.6847, -0.4415), (1.99, 0.6847, 0.9986), (1.808, 1.095, -0.4415), (1.808, 1.095, 0.9986), (0.3451, 1.344, -1.477), (0.05032, 0.5509, -0.3983), (0.3848, 1.44, -1.336), (0.1151, 0.7012, -0.2446), (1.076, 0.9453, -1.357), (0.8509, -0.03935, -0.3983), (0.9986, 1.04, -1.258), (0.9008, 0.111, -0.2446), (0.5811, 2.272, -2.826), (0.6208, 2.369, -2.685), (1.371, 1.961, -2.372), (1.411, 2.058, -2.23)], [], [(0, 1, 3, 2), (2, 3, 7, 6), (6, 7, 5, 4), (4, 5, 1, 0), (2, 6, 4, 0), (7, 3, 1, 5), (8, 9, 11, 10), (10, 11, 15, 14), (14, 15, 13, 12), (12, 13, 9, 8), (14, 12, 18, 19), (15, 11, 9, 13), (17, 19, 18, 16), (12, 8, 16, 18), (10, 14, 19, 17), (8, 10, 17, 16)])
me_cube_002.polygons.foreach_set('use_smooth', [True] * 16)
_uv = me_cube_002.uv_layers.new(name='UVMap')
_uv.uv.foreach_set('vector', [0.04403, 0.5638, 0.04403, 0.575, 0.04403, 0.5759, 0.04403, 0.5647, 0.04403, 0.5647, 0.04403, 0.5759, 0.07192, 0.5867, 0.07192, 0.5646, 0.07192, 0.5646, 0.07192, 0.5867, 0.07471, 0.5861, 0.07471, 0.564, 0.07471, 0.564, 0.07471, 0.5861, 0.04403, 0.575, 0.04403, 0.5638, 0.04403, 0.5647, 0.07192, 0.5646, 0.07471, 0.564, 0.04403, 0.5638, 0.07192, 0.5867, 0.04403, 0.5759, 0.04403, 0.575, 0.07471, 0.5861, 0.05604, 0.494, 0.05397, 0.6087, 0.05497, 0.6112, 0.05665, 0.4963, 0.05665, 0.4963, 0.05497, 0.6112, 0.06708, 0.6105, 0.06958, 0.4944, 0.06958, 0.4944, 0.06708, 0.6105, 0.06631, 0.6079, 0.06897, 0.4921, 0.06897, 0.4921, 0.06631, 0.6079, 0.05397, 0.6087, 0.05604, 0.494, 0.06958, 0.4944, 0.06897, 0.4921, 0.07328, 0.3141, 0.0739, 0.3164, 0.06708, 0.6105, 0.05497, 0.6112, 0.05397, 0.6087, 0.06631, 0.6079, 0.06097, 0.3183, 0.0739, 0.3164, 0.07328, 0.3141, 0.06036, 0.316, 0.06897, 0.4921, 0.05604, 0.494, 0.06036, 0.316, 0.07328, 0.3141, 0.05665, 0.4963, 0.06958, 0.4944, 0.0739, 0.3164, 0.06097, 0.3183, 0.05604, 0.494, 0.05665, 0.4963, 0.06097, 0.3183, 0.06036, 0.316])
me_cube_002.materials.append(mat_xmasblue)
me_cube_002.use_remesh_fix_poles = True
me_cube_002.use_remesh_preserve_attributes = False
me_cube_002.update()
me_cube_006 = bpy.data.meshes.new('Cube.006')
me_cube_006.from_pydata([(1.637e-11, 0.003529, -0.1804), (-1.273e-11, -0.04486, 0.03011), (1.637e-11, -0.01892, 0.03768), (0.1365, -0.009962, -0.08446), (0.1304, -0.03284, -0.01081), (0.1365, 0.01707, -0.08446), (0.1304, -0.006897, -0.003235), (-7.276e-12, -0.05856, 0.009578), (0.01937, -0.05842, 0.03835), (-1.273e-11, -0.03991, 0.009575), (0.01937, -0.03977, 0.03835), (0.1228, -0.05942, -0.03467), (0.1612, -0.05942, -0.02413), (0.1228, -0.03918, -0.03467), (0.1612, -0.03918, -0.02413)], [], [(0, 1, 2), (0, 2, 6, 5), (5, 6, 4, 3), (3, 4, 1, 0), (0, 5, 3), (6, 2, 1, 4), (7, 8, 10, 9), (9, 10, 14, 13), (13, 14, 12, 11), (11, 12, 8, 7), (9, 13, 11, 7), (14, 10, 8, 12)])
me_cube_006.polygons.foreach_set('use_smooth', [True] * 12)
_uv = me_cube_006.uv_layers.new(name='UVMap')
_uv.uv.foreach_set('vector', [0.375, 0.0, 0.625, 0.0, 0.625, 0.25, 0.375, 0.25, 0.625, 0.25, 0.625, 0.5, 0.375, 0.5, 0.375, 0.5, 0.625, 0.5, 0.625, 0.75, 0.375, 0.75, 0.375, 0.75, 0.625, 0.75, 0.625, 1.0, 0.375, 1.0, 0.125, 0.5, 0.375, 0.5, 0.375, 0.75, 0.625, 0.5, 0.875, 0.5, 0.875, 0.75, 0.625, 0.75, 0.375, 0.0, 0.625, 0.0, 0.625, 0.25, 0.375, 0.25, 0.375, 0.25, 0.625, 0.25, 0.625, 0.5, 0.375, 0.5, 0.375, 0.5, 0.625, 0.5, 0.625, 0.75, 0.375, 0.75, 0.375, 0.75, 0.625, 0.75, 0.625, 1.0, 0.375, 1.0, 0.125, 0.5, 0.375, 0.5, 0.375, 0.75, 0.125, 0.75, 0.625, 0.5, 0.875, 0.5, 0.875, 0.75, 0.625, 0.75])
me_cube_006.use_remesh_fix_poles = True
me_cube_006.use_remesh_preserve_attributes = False
me_cube_006.update()
me_cube_003 = bpy.data.meshes.new('Cube.003')
me_cube_003.from_pydata([(0.0, -0.3285, -0.3658), (0.0, -0.3285, 0.3658), (0.0, 0.3285, -0.3658), (0.0, 0.3285, 0.3658), (1.99, 0.6847, -0.4415), (1.99, 0.6847, 0.9986), (1.808, 1.095, -0.4415), (1.808, 1.095, 0.9986), (1.032, 1.42, -0.9972), (0.3276, 0.5332, -0.3802), (1.072, 1.517, -0.8558), (0.3925, 0.6835, -0.2265), (1.87, 0.957, -1.079), (1.128, -0.05708, -0.3802), (1.91, 1.054, -0.9376), (1.178, 0.09326, -0.2265), (1.376, 2.284, -2.548), (1.415, 2.381, -2.407), (2.214, 1.821, -2.63), (2.254, 1.917, -2.489)], [], [(0, 1, 3, 2), (2, 3, 7, 6), (6, 7, 5, 4), (4, 5, 1, 0), (2, 6, 4, 0), (7, 3, 1, 5), (8, 9, 11, 10), (10, 11, 15, 14), (14, 15, 13, 12), (12, 13, 9, 8), (14, 12, 18, 19), (15, 11, 9, 13), (17, 19, 18, 16), (12, 8, 16, 18), (10, 14, 19, 17), (8, 10, 17, 16)])
me_cube_003.polygons.foreach_set('use_smooth', [True] * 16)
_uv = me_cube_003.uv_layers.new(name='UVMap')
_uv.uv.foreach_set('vector', [0.04403, 0.5638, 0.04403, 0.575, 0.04403, 0.5759, 0.04403, 0.5647, 0.04403, 0.5647, 0.04403, 0.5759, 0.07192, 0.5867, 0.07192, 0.5646, 0.07192, 0.5646, 0.07192, 0.5867, 0.07471, 0.5861, 0.07471, 0.564, 0.07471, 0.564, 0.07471, 0.5861, 0.04403, 0.575, 0.04403, 0.5638, 0.04403, 0.5647, 0.07192, 0.5646, 0.07471, 0.564, 0.04403, 0.5638, 0.07192, 0.5867, 0.04403, 0.5759, 0.04403, 0.575, 0.07471, 0.5861, 0.05133, 0.4346, 0.04293, 0.6115, 0.04393, 0.6141, 0.05195, 0.4369, 0.05195, 0.4369, 0.04393, 0.6141, 0.05605, 0.6133, 0.06487, 0.4351, 0.06487, 0.4351, 0.05605, 0.6133, 0.05528, 0.6107, 0.06426, 0.4328, 0.06426, 0.4328, 0.05528, 0.6107, 0.04293, 0.6115, 0.05133, 0.4346, 0.06487, 0.4351, 0.06426, 0.4328, 0.06709, 0.2969, 0.06771, 0.2992, 0.05605, 0.6133, 0.04393, 0.6141, 0.04293, 0.6115, 0.05528, 0.6107, 0.05478, 0.3011, 0.06771, 0.2992, 0.06709, 0.2969, 0.05417, 0.2988, 0.06426, 0.4328, 0.05133, 0.4346, 0.05417, 0.2988, 0.06709, 0.2969, 0.05195, 0.4369, 0.06487, 0.4351, 0.06771, 0.2992, 0.05478, 0.3011, 0.05133, 0.4346, 0.05195, 0.4369, 0.05478, 0.3011, 0.05417, 0.2988])
me_cube_003.materials.append(mat_xmasblue)
me_cube_003.use_remesh_fix_poles = True
me_cube_003.use_remesh_preserve_attributes = False
me_cube_003.update()
arm_armature = bpy.data.armatures.new('Armature')  # bones are not reproduced

# ---- objects
ob_body = bpy.data.objects.new('Body', me_bodymesh)
ob_head = bpy.data.objects.new('Head', me_head)
ob_leg_l = bpy.data.objects.new('Leg.L', me_legmesh)
ob_arm_l = bpy.data.objects.new('Arm.L', me_armmesh)
ob_armature = bpy.data.objects.new('Armature', arm_armature)
ob_headset_h122 = bpy.data.objects.new('Headset|h122', me_001)
ob_backhair_tama = bpy.data.objects.new('BackHair|tama', me_002)
ob_bell = bpy.data.objects.new('bell', me_cube_005)
ob_rearribbon_001 = bpy.data.objects.new('rearribbon.001', me_cube_007)
ob_xmasbody = bpy.data.objects.new('xmasbody', me_bodymesh)
ob_cube = bpy.data.objects.new('Cube', me_cube)
ob_cube_001 = bpy.data.objects.new('Cube.001', me_cube)
ob_belt = bpy.data.objects.new('belt', me_cube_001)
ob_skart = bpy.data.objects.new('skart', me_cone)
ob_rearribbon = bpy.data.objects.new('rearribbon', me_cube_004)
ob_arm_l_001 = bpy.data.objects.new('Arm.L.001', me_armmesh)
ob_leg_l_001 = bpy.data.objects.new('Leg.L.001', me_legmesh)
ob_headset_h122_001 = bpy.data.objects.new('Headset|h122.001', me_001)
ob_bachhair_tama_001 = bpy.data.objects.new('BachHair|tama.001', me_002)
ob_bell_001 = bpy.data.objects.new('bell.001', me_cube_005)
ob_rearribbon_002 = bpy.data.objects.new('rearribbon.002', me_cube_002)
ob_hige = bpy.data.objects.new('hige', me_cube_006)
ob_xmasbody_001 = bpy.data.objects.new('xmasbody.001', me_bodymesh)
ob_cube_002 = bpy.data.objects.new('Cube.002', me_cube)
ob_cube_003 = bpy.data.objects.new('Cube.003', me_cube)
ob_arm_l_002 = bpy.data.objects.new('Arm.L.002', me_armmesh)
ob_leg_l_002 = bpy.data.objects.new('Leg.L.002', me_legmesh)
ob_belt_001 = bpy.data.objects.new('belt.001', me_cube_001)
ob_skart_001 = bpy.data.objects.new('skart.001', me_cone)
ob_rearribbon_003 = bpy.data.objects.new('rearribbon.003', me_cube_003)

# ---- transforms, parenting, visibility, modifiers, constraints
ob_body.parent = ob_armature
ob_body.location = (0.0, 0.0, 0.0)
ob_body.lock_rotations_4d = False
ob_body.empty_display_type = 'ARROWS'
ob_body.lineart.crease_threshold = 0.0
ob_body.material_slots[0].link = 'OBJECT'; ob_body.material_slots[0].material = mat_xmas
_vg = ob_body.vertex_groups.new(name='Hip')
_vg.add([0, 2, 7, 8, 17, 18, 24, 25, 28, 29], 1.0, 'REPLACE')
_vg = ob_body.vertex_groups.new(name='Arm1.L')
for _i, _w in zip([1, 3, 4, 5, 8, 9, 10, 11, 12, 13, 14, 15, 16, 19, 20, 22, 24, 25, 26, 27, 28], [0.04808, 0.003349, 0.00183, 0.002019, 0.0, 0.08511, 0.03583, 0.01647, 1.0, 1.0, 1.0, 1.0, 0.08931, 1.216e-05, 0.07866, 0.0, 0.0, 0.0, 0.01828, 3.457e-06, 0.0]): _vg.add([_i], _w, 'REPLACE')
_vg = ob_body.vertex_groups.new(name='Body')
for _i, _w in zip([1, 3, 4, 9, 10, 11, 16, 18, 19, 20, 21, 26, 27, 30, 31, 32, 33, 34, 35, 36, 37], [1.0, 1.0, 1.0, 1.0, 1.0, 1.0, 1.0, 1.0, 1.0, 1.0, 1.0, 1.0, 1.0, 0.0, 0.0, 0.0, 0.0, 0.0, 0.0, 0.0, 0.0]): _vg.add([_i], _w, 'REPLACE')
_vg = ob_body.vertex_groups.new(name='Leg1.L')
for _i, _w in zip([0, 2, 7, 8, 18, 24, 28, 29, 30, 31, 32, 33, 34, 35, 36, 37], [0.0, 0.0, 0.0, 0.0, 0.0, 0.0, 0.0, 0.0, 1.0, 1.0, 1.0, 1.0, 1.0, 1.0, 1.0, 1.0]): _vg.add([_i], _w, 'REPLACE')
_vg = ob_body.vertex_groups.new(name='Arm1.R')
_vg = ob_body.vertex_groups.new(name='Leg1.R')
_vg = ob_body.vertex_groups.new(name='Head')
_vg.add([5, 6, 22, 23], 1.0, 'REPLACE')
_m = ob_body.modifiers.new('Mirror', 'MIRROR')
_m = ob_body.modifiers.new('Armature', 'ARMATURE')
_m.object = ob_armature
_m = ob_body.modifiers.new('Auto Smooth', 'NODES')
_m.node_group = ng_auto_smooth
_gi = [s.identifier for s in ng_auto_smooth.interface.items_tree if s.item_type == 'SOCKET' and s.in_out == 'INPUT']
_m[_gi[1]] = 3.142  # Angle
ob_head.parent = ob_armature
ob_head.location = (0.0, 2.954e-08, 0.9189)
ob_head.lineart.crease_threshold = 0.0
ob_head.material_slots[0].link = 'OBJECT'; ob_head.material_slots[0].material = mat_xmas
_vg = ob_head.vertex_groups.new(name='Hip')
_vg = ob_head.vertex_groups.new(name='Head')
_vg = ob_head.vertex_groups.new(name='Arm1.L')
_vg = ob_head.vertex_groups.new(name='Arm2.L')
_vg = ob_head.vertex_groups.new(name='Hand.L')
_vg = ob_head.vertex_groups.new(name='Body')
_vg = ob_head.vertex_groups.new(name='Leg1.L')
_vg = ob_head.vertex_groups.new(name='Leg2.L')
_vg = ob_head.vertex_groups.new(name='Foot.L')
_vg = ob_head.vertex_groups.new(name='Leg1.R')
_vg = ob_head.vertex_groups.new(name='Leg2.R')
_vg = ob_head.vertex_groups.new(name='Foot.R')
_vg = ob_head.vertex_groups.new(name='Rear')
_vg = ob_head.vertex_groups.new(name='Arm1.R')
_vg = ob_head.vertex_groups.new(name='Arm2.R')
_vg = ob_head.vertex_groups.new(name='Hand.R')
_m = ob_head.modifiers.new('Mirror', 'MIRROR')
_m = ob_head.modifiers.new('Armature', 'ARMATURE')
_m.object = ob_armature
ob_leg_l.parent = ob_armature
ob_leg_l.location = (0.0, 0.0, 0.0)
ob_leg_l.lineart.crease_threshold = 0.0
ob_leg_l.material_slots[0].link = 'OBJECT'; ob_leg_l.material_slots[0].material = mat_maintex
_vg = ob_leg_l.vertex_groups.new(name='Leg1.L')
_vg.add([0, 1, 2, 3, 4, 5, 6, 7], 1.0, 'REPLACE')
_vg = ob_leg_l.vertex_groups.new(name='Leg2.L')
_vg.add([8, 9, 10, 11], 1.0, 'REPLACE')
_vg = ob_leg_l.vertex_groups.new(name='Foot.L')
_vg.add([12, 13, 14, 15, 16, 17, 18, 19, 20, 21, 22, 23, 24, 25, 26, 27], 1.0, 'REPLACE')
_vg = ob_leg_l.vertex_groups.new(name='Leg1.R')
_vg = ob_leg_l.vertex_groups.new(name='Leg2.R')
_vg = ob_leg_l.vertex_groups.new(name='Foot.R')
_m = ob_leg_l.modifiers.new('Mirror', 'MIRROR')
_m = ob_leg_l.modifiers.new('Armature', 'ARMATURE')
_m.object = ob_armature
_m = ob_leg_l.modifiers.new('Auto Smooth', 'NODES')
_m.node_group = ng_auto_smooth
_gi = [s.identifier for s in ng_auto_smooth.interface.items_tree if s.item_type == 'SOCKET' and s.in_out == 'INPUT']
_m[_gi[1]] = 3.142  # Angle
ob_arm_l.parent = ob_armature
ob_arm_l.location = (0.0, 0.0, 0.0)
ob_arm_l.lineart.crease_threshold = 0.0
ob_arm_l.material_slots[0].link = 'OBJECT'; ob_arm_l.material_slots[0].material = mat_maintex
_vg = ob_arm_l.vertex_groups.new(name='Arm1.L')
_vg.add([0, 1, 2, 3, 4, 5, 6, 7, 32, 33, 34, 35, 36, 37, 38, 39], 1.0, 'REPLACE')
_vg = ob_arm_l.vertex_groups.new(name='Arm2.L')
_vg.add([8, 9, 10, 11, 40, 41, 42, 43, 44, 45, 46, 47, 48, 49, 50, 51, 52, 53, 54, 55], 1.0, 'REPLACE')
_vg = ob_arm_l.vertex_groups.new(name='Hand.L')
_vg.add([12, 13, 14, 15, 16, 17, 18, 19, 20, 21, 22, 23, 24, 25, 26, 27, 28, 29, 30, 31], 1.0, 'REPLACE')
_vg = ob_arm_l.vertex_groups.new(name='Arm1.R')
_vg = ob_arm_l.vertex_groups.new(name='Arm2.R')
_vg = ob_arm_l.vertex_groups.new(name='Hand.R')
_m = ob_arm_l.modifiers.new('Mirror', 'MIRROR')
_m = ob_arm_l.modifiers.new('Armature', 'ARMATURE')
_m.object = ob_armature
_m = ob_arm_l.modifiers.new('Auto Smooth', 'NODES')
_m.node_group = ng_auto_smooth
_gi = [s.identifier for s in ng_auto_smooth.interface.items_tree if s.item_type == 'SOCKET' and s.in_out == 'INPUT']
_m[_gi[1]] = 3.142  # Angle
ob_armature.location = (0.0, 0.0, 0.0)
ob_armature.lineart.crease_threshold = 0.0
ob_headset_h122.parent = None
ob_headset_h122.parent_type = ''
ob_headset_h122.location = (0.003906, -0.1207, 0.02622)
ob_headset_h122.rotation_euler = (-1.673, 0.0001007, 0.001961)
ob_headset_h122.scale = (1.116, 1.116, 1.116)
_m = ob_headset_h122.modifiers.new('ミラー', 'MIRROR')
_m = ob_headset_h122.modifiers.new('Auto Smooth', 'NODES')
_m.node_group = ng_auto_smooth
_gi = [s.identifier for s in ng_auto_smooth.interface.items_tree if s.item_type == 'SOCKET' and s.in_out == 'INPUT']
_m[_gi[1]] = 3.142  # Angle
ob_backhair_tama.location = (2.463e-16, 0.03803, 1.109)
ob_backhair_tama.rotation_euler = (-0.2139, -4.713e-17, 5.059e-18)
_vg = ob_backhair_tama.vertex_groups.new(name='Head')
_vg.add([0, 1, 2, 3, 4, 5, 6, 7], 1.0, 'REPLACE')
_m = ob_backhair_tama.modifiers.new('アーマチュア', 'ARMATURE')
_m.object = ob_armature
_m = ob_backhair_tama.modifiers.new('Auto Smooth', 'NODES')
_m.node_group = ng_auto_smooth
_gi = [s.identifier for s in ng_auto_smooth.interface.items_tree if s.item_type == 'SOCKET' and s.in_out == 'INPUT']
_m[_gi[1]] = 0.5236  # Angle
ob_bell.parent = ob_armature
ob_bell.location = (0.3156, -0.01514, -0.02955)
ob_bell.rotation_euler = (-1.571, -6.163e-08, 0.3241)
ob_bell.scale = (0.1066, 0.1066, 0.1066)
_m = ob_bell.modifiers.new('Auto Smooth', 'NODES')
_m.node_group = ng_auto_smooth
_gi = [s.identifier for s in ng_auto_smooth.interface.items_tree if s.item_type == 'SOCKET' and s.in_out == 'INPUT']
_m[_gi[1]] = 0.5236  # Angle
ob_rearribbon_001.parent = ob_armature
ob_rearribbon_001.location = (0.2444, -0.02044, -0.04039)
ob_rearribbon_001.rotation_euler = (-1.745, -1.484, 0.4428)
ob_rearribbon_001.scale = (0.09155, 0.09155, 0.09155)
ob_rearribbon_001.material_slots[0].link = 'OBJECT'; ob_rearribbon_001.material_slots[0].material = mat_xmas
_m = ob_rearribbon_001.modifiers.new('Mirror', 'MIRROR')
_m = ob_rearribbon_001.modifiers.new('Auto Smooth', 'NODES')
_m.node_group = ng_auto_smooth
_gi = [s.identifier for s in ng_auto_smooth.interface.items_tree if s.item_type == 'SOCKET' and s.in_out == 'INPUT']
_m[_gi[1]] = 0.5236  # Angle
ob_xmasbody.parent = ob_armature
ob_xmasbody.location = (0.0, 0.0, 0.0)
ob_xmasbody.lock_rotations_4d = False
ob_xmasbody.empty_display_type = 'ARROWS'
ob_xmasbody.lineart.crease_threshold = 0.0
ob_xmasbody.material_slots[0].link = 'OBJECT'; ob_xmasbody.material_slots[0].material = mat_xmas
_vg = ob_xmasbody.vertex_groups.new(name='Hip')
_vg.add([0, 2, 7, 8, 17, 18, 24, 25, 28, 29], 1.0, 'REPLACE')
_vg = ob_xmasbody.vertex_groups.new(name='Arm1.L')
for _i, _w in zip([1, 3, 4, 5, 8, 9, 10, 11, 12, 13, 14, 15, 16, 19, 20, 22, 24, 25, 26, 27, 28], [0.04808, 0.003349, 0.00183, 0.002019, 0.0, 0.08511, 0.03583, 0.01647, 1.0, 1.0, 1.0, 1.0, 0.08931, 1.216e-05, 0.07866, 0.0, 0.0, 0.0, 0.01828, 3.457e-06, 0.0]): _vg.add([_i], _w, 'REPLACE')
_vg = ob_xmasbody.vertex_groups.new(name='Body')
for _i, _w in zip([1, 3, 4, 9, 10, 11, 16, 18, 19, 20, 21, 26, 27, 30, 31, 32, 33, 34, 35, 36, 37], [1.0, 1.0, 1.0, 1.0, 1.0, 1.0, 1.0, 1.0, 1.0, 1.0, 1.0, 1.0, 1.0, 0.0, 0.0, 0.0, 0.0, 0.0, 0.0, 0.0, 0.0]): _vg.add([_i], _w, 'REPLACE')
_vg = ob_xmasbody.vertex_groups.new(name='Leg1.L')
for _i, _w in zip([0, 2, 7, 8, 18, 24, 28, 29, 30, 31, 32, 33, 34, 35, 36, 37], [0.0, 0.0, 0.0, 0.0, 0.0, 0.0, 0.0, 0.0, 1.0, 1.0, 1.0, 1.0, 1.0, 1.0, 1.0, 1.0]): _vg.add([_i], _w, 'REPLACE')
_vg = ob_xmasbody.vertex_groups.new(name='Arm1.R')
_vg = ob_xmasbody.vertex_groups.new(name='Leg1.R')
_vg = ob_xmasbody.vertex_groups.new(name='Head')
_vg.add([5, 6, 22, 23], 1.0, 'REPLACE')
_m = ob_xmasbody.modifiers.new('Mirror', 'MIRROR')
_m = ob_xmasbody.modifiers.new('Armature', 'ARMATURE')
_m.object = ob_armature
_m = ob_xmasbody.modifiers.new('Auto Smooth', 'NODES')
_m.node_group = ng_auto_smooth
_gi = [s.identifier for s in ng_auto_smooth.interface.items_tree if s.item_type == 'SOCKET' and s.in_out == 'INPUT']
_m[_gi[1]] = 3.142  # Angle
ob_cube.parent = ob_armature
ob_cube.location = (1.236e-09, -0.2271, 0.2039)
ob_cube.scale = (0.04088, 0.04088, 0.04088)
_m = ob_cube.modifiers.new('Auto Smooth', 'NODES')
_m.node_group = ng_auto_smooth
_gi = [s.identifier for s in ng_auto_smooth.interface.items_tree if s.item_type == 'SOCKET' and s.in_out == 'INPUT']
_m[_gi[1]] = 0.5236  # Angle
ob_cube_001.parent = ob_armature
ob_cube_001.location = (0.001567, -0.3401, 0.1857)
ob_cube_001.rotation_euler = (0.2017, 1.773e-09, -1.752e-08)
ob_cube_001.scale = (0.04088, 0.04088, 0.04088)
_m = ob_cube_001.modifiers.new('Auto Smooth', 'NODES')
_m.node_group = ng_auto_smooth
_gi = [s.identifier for s in ng_auto_smooth.interface.items_tree if s.item_type == 'SOCKET' and s.in_out == 'INPUT']
_m[_gi[1]] = 0.5236  # Angle
ob_belt.parent = ob_armature
ob_belt.location = (0.0, -0.4764, 0.03857)
ob_belt.rotation_euler = (0.04292, 8.053e-11, -3.751e-09)
ob_belt.scale = (0.2252, 0.02022, 0.1865)
_m = ob_belt.modifiers.new('Mirror', 'MIRROR')
ob_skart.location = (0.0, 0.0, -0.08002)
ob_skart.scale = (0.5399, 0.5399, 0.5399)
ob_skart.material_slots[0].link = 'OBJECT'; ob_skart.material_slots[0].material = mat_xmas
_vg = ob_skart.vertex_groups.new(name='Hip')
_vg.add([0, 1, 2, 3, 4, 5, 6, 7, 8, 9, 10, 11, 12, 13, 14, 15, 16, 17, 18, 19, 20, 21, 22, 23, 24, 25, 26, 27, 28, 29, 30, 31], 1.0, 'REPLACE')
_m = ob_skart.modifiers.new('Mirror', 'MIRROR')
_m = ob_skart.modifiers.new('Armature', 'ARMATURE')
_m.object = ob_armature
_m = ob_skart.modifiers.new('Auto Smooth', 'NODES')
_m.node_group = ng_auto_smooth
_gi = [s.identifier for s in ng_auto_smooth.interface.items_tree if s.item_type == 'SOCKET' and s.in_out == 'INPUT']
_m[_gi[1]] = 3.142  # Angle
ob_rearribbon.parent = ob_armature
ob_rearribbon.location = (-6.903e-08, -0.51, 0.1996)
ob_rearribbon.rotation_euler = (1.658, -2.592e-07, 2.375e-07)
ob_rearribbon.scale = (0.1362, 0.1362, 0.1362)
ob_rearribbon.material_slots[0].link = 'OBJECT'; ob_rearribbon.material_slots[0].material = mat_xmas
_m = ob_rearribbon.modifiers.new('Mirror', 'MIRROR')
_m = ob_rearribbon.modifiers.new('Auto Smooth', 'NODES')
_m.node_group = ng_auto_smooth
_gi = [s.identifier for s in ng_auto_smooth.interface.items_tree if s.item_type == 'SOCKET' and s.in_out == 'INPUT']
_m[_gi[1]] = 0.5236  # Angle
ob_arm_l_001.parent = ob_armature
ob_arm_l_001.location = (0.0, 0.0, 0.0)
ob_arm_l_001.lineart.crease_threshold = 0.0
ob_arm_l_001.material_slots[0].link = 'OBJECT'; ob_arm_l_001.material_slots[0].material = mat_xmas
_vg = ob_arm_l_001.vertex_groups.new(name='Arm1.L')
_vg.add([0, 1, 2, 3, 4, 5, 6, 7, 32, 33, 34, 35, 36, 37, 38, 39], 1.0, 'REPLACE')
_vg = ob_arm_l_001.vertex_groups.new(name='Arm2.L')
_vg.add([8, 9, 10, 11, 40, 41, 42, 43, 44, 45, 46, 47, 48, 49, 50, 51, 52, 53, 54, 55], 1.0, 'REPLACE')
_vg = ob_arm_l_001.vertex_groups.new(name='Hand.L')
_vg.add([12, 13, 14, 15, 16, 17, 18, 19, 20, 21, 22, 23, 24, 25, 26, 27, 28, 29, 30, 31], 1.0, 'REPLACE')
_vg = ob_arm_l_001.vertex_groups.new(name='Arm1.R')
_vg = ob_arm_l_001.vertex_groups.new(name='Arm2.R')
_vg = ob_arm_l_001.vertex_groups.new(name='Hand.R')
_m = ob_arm_l_001.modifiers.new('Mirror', 'MIRROR')
_m = ob_arm_l_001.modifiers.new('Armature', 'ARMATURE')
_m.object = ob_armature
_m = ob_arm_l_001.modifiers.new('Auto Smooth', 'NODES')
_m.node_group = ng_auto_smooth
_gi = [s.identifier for s in ng_auto_smooth.interface.items_tree if s.item_type == 'SOCKET' and s.in_out == 'INPUT']
_m[_gi[1]] = 3.142  # Angle
ob_leg_l_001.parent = ob_armature
ob_leg_l_001.location = (0.0, 0.0, 0.0)
ob_leg_l_001.lineart.crease_threshold = 0.0
ob_leg_l_001.material_slots[0].link = 'OBJECT'; ob_leg_l_001.material_slots[0].material = mat_xmas
_vg = ob_leg_l_001.vertex_groups.new(name='Leg1.L')
_vg.add([0, 1, 2, 3, 4, 5, 6, 7], 1.0, 'REPLACE')
_vg = ob_leg_l_001.vertex_groups.new(name='Leg2.L')
_vg.add([8, 9, 10, 11], 1.0, 'REPLACE')
_vg = ob_leg_l_001.vertex_groups.new(name='Foot.L')
_vg.add([12, 13, 14, 15, 16, 17, 18, 19, 20, 21, 22, 23, 24, 25, 26, 27], 1.0, 'REPLACE')
_vg = ob_leg_l_001.vertex_groups.new(name='Leg1.R')
_vg = ob_leg_l_001.vertex_groups.new(name='Leg2.R')
_vg = ob_leg_l_001.vertex_groups.new(name='Foot.R')
_m = ob_leg_l_001.modifiers.new('Mirror', 'MIRROR')
_m = ob_leg_l_001.modifiers.new('Armature', 'ARMATURE')
_m.object = ob_armature
_m = ob_leg_l_001.modifiers.new('Auto Smooth', 'NODES')
_m.node_group = ng_auto_smooth
_gi = [s.identifier for s in ng_auto_smooth.interface.items_tree if s.item_type == 'SOCKET' and s.in_out == 'INPUT']
_m[_gi[1]] = 3.142  # Angle
ob_headset_h122_001.parent = None
ob_headset_h122_001.parent_type = ''
ob_headset_h122_001.location = (0.003906, -0.1207, 0.02622)
ob_headset_h122_001.rotation_euler = (-1.673, 0.0001007, 0.001961)
ob_headset_h122_001.scale = (1.116, 1.116, 1.116)
ob_headset_h122_001.material_slots[0].link = 'OBJECT'; ob_headset_h122_001.material_slots[0].material = mat_xmasblue
_m = ob_headset_h122_001.modifiers.new('ミラー', 'MIRROR')
_m = ob_headset_h122_001.modifiers.new('Auto Smooth', 'NODES')
_m.node_group = ng_auto_smooth
_gi = [s.identifier for s in ng_auto_smooth.interface.items_tree if s.item_type == 'SOCKET' and s.in_out == 'INPUT']
_m[_gi[1]] = 3.142  # Angle
ob_bachhair_tama_001.location = (2.463e-16, 0.03803, 1.109)
ob_bachhair_tama_001.rotation_euler = (-0.2139, -4.713e-17, 5.059e-18)
_vg = ob_bachhair_tama_001.vertex_groups.new(name='Head')
_vg.add([0, 1, 2, 3, 4, 5, 6, 7], 1.0, 'REPLACE')
_m = ob_bachhair_tama_001.modifiers.new('アーマチュア', 'ARMATURE')
_m.object = ob_armature
_m = ob_bachhair_tama_001.modifiers.new('Auto Smooth', 'NODES')
_m.node_group = ng_auto_smooth
_gi = [s.identifier for s in ng_auto_smooth.interface.items_tree if s.item_type == 'SOCKET' and s.in_out == 'INPUT']
_m[_gi[1]] = 0.5236  # Angle
ob_bell_001.parent = ob_armature
ob_bell_001.location = (0.3156, -0.01514, -0.02955)
ob_bell_001.rotation_euler = (-1.571, -6.163e-08, 0.3241)
ob_bell_001.scale = (0.1066, 0.1066, 0.1066)
_m = ob_bell_001.modifiers.new('Auto Smooth', 'NODES')
_m.node_group = ng_auto_smooth
_gi = [s.identifier for s in ng_auto_smooth.interface.items_tree if s.item_type == 'SOCKET' and s.in_out == 'INPUT']
_m[_gi[1]] = 0.5236  # Angle
ob_rearribbon_002.parent = ob_armature
ob_rearribbon_002.location = (0.2444, -0.02044, -0.04039)
ob_rearribbon_002.rotation_euler = (-1.745, -1.484, 0.4428)
ob_rearribbon_002.scale = (0.09155, 0.09155, 0.09155)
_m = ob_rearribbon_002.modifiers.new('Mirror', 'MIRROR')
_m = ob_rearribbon_002.modifiers.new('Auto Smooth', 'NODES')
_m.node_group = ng_auto_smooth
_gi = [s.identifier for s in ng_auto_smooth.interface.items_tree if s.item_type == 'SOCKET' and s.in_out == 'INPUT']
_m[_gi[1]] = 0.5236  # Angle
ob_hige.parent = ob_armature
ob_hige.location = (0.0, -0.4742, 0.2045)
ob_hige.rotation_euler = (-1.571, 0.0, 0.0)
_m = ob_hige.modifiers.new('Mirror', 'MIRROR')
_m = ob_hige.modifiers.new('Auto Smooth', 'NODES')
_m.node_group = ng_auto_smooth
_gi = [s.identifier for s in ng_auto_smooth.interface.items_tree if s.item_type == 'SOCKET' and s.in_out == 'INPUT']
_m[_gi[1]] = 3.142  # Angle
ob_xmasbody_001.parent = ob_armature
ob_xmasbody_001.location = (0.0, 0.0, 0.0)
ob_xmasbody_001.lock_rotations_4d = False
ob_xmasbody_001.empty_display_type = 'ARROWS'
ob_xmasbody_001.lineart.crease_threshold = 0.0
ob_xmasbody_001.material_slots[0].link = 'OBJECT'; ob_xmasbody_001.material_slots[0].material = mat_xmasblue
_vg = ob_xmasbody_001.vertex_groups.new(name='Hip')
_vg.add([0, 2, 7, 8, 17, 18, 24, 25, 28, 29], 1.0, 'REPLACE')
_vg = ob_xmasbody_001.vertex_groups.new(name='Arm1.L')
for _i, _w in zip([1, 3, 4, 5, 8, 9, 10, 11, 12, 13, 14, 15, 16, 19, 20, 22, 24, 25, 26, 27, 28], [0.04808, 0.003349, 0.00183, 0.002019, 0.0, 0.08511, 0.03583, 0.01647, 1.0, 1.0, 1.0, 1.0, 0.08931, 1.216e-05, 0.07866, 0.0, 0.0, 0.0, 0.01828, 3.457e-06, 0.0]): _vg.add([_i], _w, 'REPLACE')
_vg = ob_xmasbody_001.vertex_groups.new(name='Body')
for _i, _w in zip([1, 3, 4, 9, 10, 11, 16, 18, 19, 20, 21, 26, 27, 30, 31, 32, 33, 34, 35, 36, 37], [1.0, 1.0, 1.0, 1.0, 1.0, 1.0, 1.0, 1.0, 1.0, 1.0, 1.0, 1.0, 1.0, 0.0, 0.0, 0.0, 0.0, 0.0, 0.0, 0.0, 0.0]): _vg.add([_i], _w, 'REPLACE')
_vg = ob_xmasbody_001.vertex_groups.new(name='Leg1.L')
for _i, _w in zip([0, 2, 7, 8, 18, 24, 28, 29, 30, 31, 32, 33, 34, 35, 36, 37], [0.0, 0.0, 0.0, 0.0, 0.0, 0.0, 0.0, 0.0, 1.0, 1.0, 1.0, 1.0, 1.0, 1.0, 1.0, 1.0]): _vg.add([_i], _w, 'REPLACE')
_vg = ob_xmasbody_001.vertex_groups.new(name='Arm1.R')
_vg = ob_xmasbody_001.vertex_groups.new(name='Leg1.R')
_vg = ob_xmasbody_001.vertex_groups.new(name='Head')
_vg.add([5, 6, 22, 23], 1.0, 'REPLACE')
_m = ob_xmasbody_001.modifiers.new('Mirror', 'MIRROR')
_m = ob_xmasbody_001.modifiers.new('Armature', 'ARMATURE')
_m.object = ob_armature
_m = ob_xmasbody_001.modifiers.new('Auto Smooth', 'NODES')
_m.node_group = ng_auto_smooth
_gi = [s.identifier for s in ng_auto_smooth.interface.items_tree if s.item_type == 'SOCKET' and s.in_out == 'INPUT']
_m[_gi[1]] = 3.142  # Angle
ob_cube_002.parent = ob_armature
ob_cube_002.location = (1.236e-09, -0.2271, 0.2039)
ob_cube_002.scale = (0.04088, 0.04088, 0.04088)
_m = ob_cube_002.modifiers.new('Auto Smooth', 'NODES')
_m.node_group = ng_auto_smooth
_gi = [s.identifier for s in ng_auto_smooth.interface.items_tree if s.item_type == 'SOCKET' and s.in_out == 'INPUT']
_m[_gi[1]] = 0.5236  # Angle
ob_cube_003.parent = ob_armature
ob_cube_003.location = (0.001567, -0.3401, 0.1857)
ob_cube_003.rotation_euler = (0.2017, 1.773e-09, -1.752e-08)
ob_cube_003.scale = (0.04088, 0.04088, 0.04088)
_m = ob_cube_003.modifiers.new('Auto Smooth', 'NODES')
_m.node_group = ng_auto_smooth
_gi = [s.identifier for s in ng_auto_smooth.interface.items_tree if s.item_type == 'SOCKET' and s.in_out == 'INPUT']
_m[_gi[1]] = 0.5236  # Angle
ob_arm_l_002.parent = ob_armature
ob_arm_l_002.location = (0.0, 0.0, 0.0)
ob_arm_l_002.lineart.crease_threshold = 0.0
ob_arm_l_002.material_slots[0].link = 'OBJECT'; ob_arm_l_002.material_slots[0].material = mat_xmasblue
_vg = ob_arm_l_002.vertex_groups.new(name='Arm1.L')
_vg.add([0, 1, 2, 3, 4, 5, 6, 7, 32, 33, 34, 35, 36, 37, 38, 39], 1.0, 'REPLACE')
_vg = ob_arm_l_002.vertex_groups.new(name='Arm2.L')
_vg.add([8, 9, 10, 11, 40, 41, 42, 43, 44, 45, 46, 47, 48, 49, 50, 51, 52, 53, 54, 55], 1.0, 'REPLACE')
_vg = ob_arm_l_002.vertex_groups.new(name='Hand.L')
_vg.add([12, 13, 14, 15, 16, 17, 18, 19, 20, 21, 22, 23, 24, 25, 26, 27, 28, 29, 30, 31], 1.0, 'REPLACE')
_vg = ob_arm_l_002.vertex_groups.new(name='Arm1.R')
_vg = ob_arm_l_002.vertex_groups.new(name='Arm2.R')
_vg = ob_arm_l_002.vertex_groups.new(name='Hand.R')
_m = ob_arm_l_002.modifiers.new('Mirror', 'MIRROR')
_m = ob_arm_l_002.modifiers.new('Armature', 'ARMATURE')
_m.object = ob_armature
_m = ob_arm_l_002.modifiers.new('Auto Smooth', 'NODES')
_m.node_group = ng_auto_smooth
_gi = [s.identifier for s in ng_auto_smooth.interface.items_tree if s.item_type == 'SOCKET' and s.in_out == 'INPUT']
_m[_gi[1]] = 3.142  # Angle
ob_leg_l_002.parent = ob_armature
ob_leg_l_002.location = (0.0, 0.0, 0.0)
ob_leg_l_002.lineart.crease_threshold = 0.0
ob_leg_l_002.material_slots[0].link = 'OBJECT'; ob_leg_l_002.material_slots[0].material = mat_xmasblue
_vg = ob_leg_l_002.vertex_groups.new(name='Leg1.L')
_vg.add([0, 1, 2, 3, 4, 5, 6, 7], 1.0, 'REPLACE')
_vg = ob_leg_l_002.vertex_groups.new(name='Leg2.L')
_vg.add([8, 9, 10, 11], 1.0, 'REPLACE')
_vg = ob_leg_l_002.vertex_groups.new(name='Foot.L')
_vg.add([12, 13, 14, 15, 16, 17, 18, 19, 20, 21, 22, 23, 24, 25, 26, 27], 1.0, 'REPLACE')
_vg = ob_leg_l_002.vertex_groups.new(name='Leg1.R')
_vg = ob_leg_l_002.vertex_groups.new(name='Leg2.R')
_vg = ob_leg_l_002.vertex_groups.new(name='Foot.R')
_m = ob_leg_l_002.modifiers.new('Mirror', 'MIRROR')
_m = ob_leg_l_002.modifiers.new('Armature', 'ARMATURE')
_m.object = ob_armature
_m = ob_leg_l_002.modifiers.new('Auto Smooth', 'NODES')
_m.node_group = ng_auto_smooth
_gi = [s.identifier for s in ng_auto_smooth.interface.items_tree if s.item_type == 'SOCKET' and s.in_out == 'INPUT']
_m[_gi[1]] = 3.142  # Angle
ob_belt_001.parent = ob_armature
ob_belt_001.location = (0.0, -0.4764, 0.03857)
ob_belt_001.rotation_euler = (0.04292, 8.053e-11, -3.751e-09)
ob_belt_001.scale = (0.2252, 0.02022, 0.1865)
_m = ob_belt_001.modifiers.new('Mirror', 'MIRROR')
ob_skart_001.location = (0.0, 0.0, -0.08002)
ob_skart_001.scale = (0.5399, 0.5399, 0.5399)
_vg = ob_skart_001.vertex_groups.new(name='Hip')
_vg.add([0, 1, 2, 3, 4, 5, 6, 7, 8, 9, 10, 11, 12, 13, 14, 15, 16, 17, 18, 19, 20, 21, 22, 23, 24, 25, 26, 27, 28, 29, 30, 31], 1.0, 'REPLACE')
_m = ob_skart_001.modifiers.new('Mirror', 'MIRROR')
_m = ob_skart_001.modifiers.new('Armature', 'ARMATURE')
_m.object = ob_armature
_m = ob_skart_001.modifiers.new('Auto Smooth', 'NODES')
_m.node_group = ng_auto_smooth
_gi = [s.identifier for s in ng_auto_smooth.interface.items_tree if s.item_type == 'SOCKET' and s.in_out == 'INPUT']
_m[_gi[1]] = 3.142  # Angle
ob_rearribbon_003.parent = ob_armature
ob_rearribbon_003.location = (-6.903e-08, -0.51, 0.1996)
ob_rearribbon_003.rotation_euler = (1.658, -2.592e-07, 2.375e-07)
ob_rearribbon_003.scale = (0.1362, 0.1362, 0.1362)
ob_rearribbon_003.material_slots[0].link = 'OBJECT'; ob_rearribbon_003.material_slots[0].material = mat_xmasblue
_m = ob_rearribbon_003.modifiers.new('Mirror', 'MIRROR')

# ---- collection membership
scene.collection.objects.link(ob_body)
scene.collection.objects.link(ob_head)
scene.collection.objects.link(ob_leg_l)
scene.collection.objects.link(ob_arm_l)
scene.collection.objects.link(ob_armature)
col_h122.objects.link(ob_headset_h122)
col_h122.objects.link(ob_backhair_tama)
col_h122.objects.link(ob_bell)
col_h122.objects.link(ob_rearribbon_001)
col_b86.objects.link(ob_xmasbody)
col_b86.objects.link(ob_cube)
col_b86.objects.link(ob_cube_001)
col_r126.objects.link(ob_belt)
col_r126.objects.link(ob_skart)
col_r126.objects.link(ob_rearribbon)
col_a82.objects.link(ob_arm_l_001)
col_l94.objects.link(ob_leg_l_001)
col_h410.objects.link(ob_headset_h122_001)
col_h410.objects.link(ob_bachhair_tama_001)
col_h410.objects.link(ob_bell_001)
col_h410.objects.link(ob_rearribbon_002)
col_h414.objects.link(ob_bell_001)
col_h414.objects.link(ob_headset_h122_001)
col_h414.objects.link(ob_rearribbon_002)
col_h414.objects.link(ob_bachhair_tama_001)
col_h414.objects.link(ob_hige)
col_b298.objects.link(ob_xmasbody_001)
col_b298.objects.link(ob_cube_002)
col_b298.objects.link(ob_cube_003)
col_a230.objects.link(ob_arm_l_002)
col_l254.objects.link(ob_leg_l_002)
col_r474.objects.link(ob_belt_001)
col_r474.objects.link(ob_skart_001)
col_r474.objects.link(ob_rearribbon_003)
col_h406.objects.link(ob_hige)
def _layer_coll(name, lc=None):
    lc = lc or bpy.context.view_layer.layer_collection
    for c in lc.children:
        if c.name == name: return c
        r = _layer_coll(name, c)
        if r: return r
_layer_coll('normal').exclude = True
_layer_coll('h122').exclude = True
_layer_coll('b86').exclude = True
_layer_coll('r126').exclude = True
_layer_coll('a82').exclude = True
_layer_coll('l94').exclude = True
_layer_coll('blue').exclude = True
_layer_coll('h410').exclude = True
_layer_coll('h414').exclude = True
_layer_coll('b298').exclude = True
_layer_coll('a230').exclude = True
_layer_coll('l254').exclude = True
_layer_coll('r474').exclude = True
_layer_coll('h406').exclude = True

# ---- scene / render settings (as saved in the file)
scene.frame_start = 1; scene.frame_end = 120; scene.frame_set(87)
scene.render.engine = 'BLENDER_EEVEE_NEXT'
scene.render.fps = 60
scene.cycles.use_denoising = False
scene.cycles.samples = 128
scene.cycles.sampling_pattern = 'TABULATED_SOBOL'
scene.cycles.use_adaptive_sampling = False
scene.cycles.use_light_tree = False
scene.view_settings.view_transform = 'Filmic'
bpy.context.view_layer.update()

# ---- added for rendering (the .blend has no active camera and no usable light): camera, sun
cam_auto = bpy.data.cameras.new('AutoCamera')
cam_auto.lens = 50.0
cam_auto.sensor_width = 36.0
cam_auto.clip_end = 1000.0
ob_auto_camera = bpy.data.objects.new('AutoCamera', cam_auto)
scene.collection.objects.link(ob_auto_camera)
ob_auto_camera.location = (6.78151, -7.46612, 4.19484)
ob_auto_camera.rotation_euler = (1.09748, -7.21219e-08, 0.694738)
scene.camera = ob_auto_camera
light_auto_sun = bpy.data.lights.new('AutoSun', 'SUN')
light_auto_sun.energy = 3.0
light_auto_sun.angle = 0.0523599
ob_auto_sun = bpy.data.objects.new('AutoSun', light_auto_sun)
scene.collection.objects.link(ob_auto_sun)
ob_auto_sun.rotation_euler = (0.872665, 0.174533, 0.523599)
bpy.context.view_layer.update()
